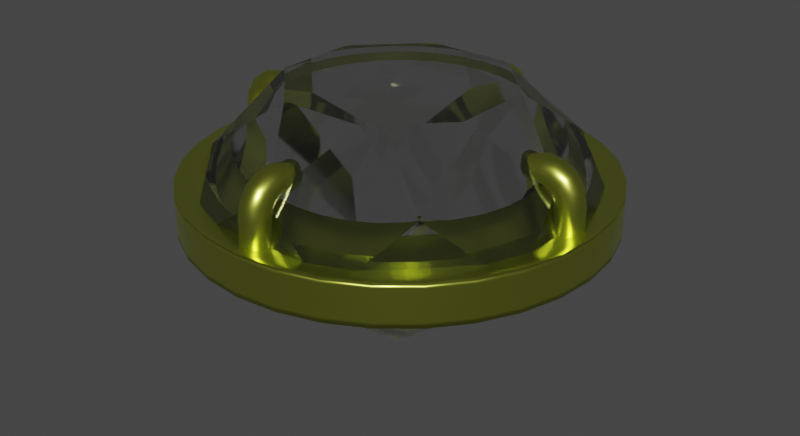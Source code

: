 # Source: artifact.blend  (saved by Blender 2.91.10; exported with 4.5.12 LTS)
import bpy
from mathutils import Matrix  # noqa: F401  (used for matrix-valued properties, if any)

bpy.ops.wm.read_factory_settings(use_empty=True)
scene = bpy.context.scene
scene.name = 'Scene'

# ---- collections
col_collection = bpy.data.collections.new('Collection'); scene.collection.children.link(col_collection)

# ---- materials (node trees are filled in below, after node groups)
mat_gold = bpy.data.materials.new('gold')
mat_gold.use_transparent_shadow = False
mat_gem = bpy.data.materials.new('gem')
mat_gem.use_transparent_shadow = False

# ---- material node trees
mat_gold.use_nodes = True; mat_gold.node_tree.nodes.clear()
_N = mat_gold.node_tree.nodes; _L = mat_gold.node_tree.links
n0 = _N.new('ShaderNodeBsdfPrincipled'); n0.name = 'Principled BSDF'; n0.location = (10, 300)
n0.distribution = 'GGX'
n0.subsurface_method = 'BURLEY'
n0.inputs[0].default_value = (0.7206, 0.8, 0.1136, 1.0)
n0.inputs[1].default_value = 1.0
n0.inputs[2].default_value = 0.2913
n0.inputs[3].default_value = 1.45
n0.inputs[27].default_value = (0.0, 0.0, 0.0, 1.0)
n0.inputs[28].default_value = 1.0
n1 = _N.new('ShaderNodeOutputMaterial'); n1.name = 'Material Output'; n1.location = (300, 300)
_L.new(n0.outputs[0], n1.inputs[0])
n1.is_active_output = True
mat_gem.use_nodes = True; mat_gem.node_tree.nodes.clear()
_N = mat_gem.node_tree.nodes; _L = mat_gem.node_tree.links
n0 = _N.new('ShaderNodeBsdfPrincipled'); n0.name = 'Principled BSDF'; n0.location = (10, 300)
n0.distribution = 'GGX'
n0.subsurface_method = 'BURLEY'
n0.inputs[2].default_value = 0.04369
n0.inputs[3].default_value = 2.0
n0.inputs[13].default_value = 1.0
n0.inputs[18].default_value = 1.0
n0.inputs[27].default_value = (0.0, 0.0, 0.0, 1.0)
n0.inputs[28].default_value = 1.0
n1 = _N.new('ShaderNodeOutputMaterial'); n1.name = 'Material Output'; n1.location = (300, 300)
_L.new(n0.outputs[0], n1.inputs[0])
n1.is_active_output = True

# ---- world
world_world = bpy.data.worlds.new('World'); scene.world = world_world
world_world.use_nodes = True; world_world.node_tree.nodes.clear()
_N = world_world.node_tree.nodes; _L = world_world.node_tree.links
n0 = _N.new('ShaderNodeOutputWorld'); n0.name = 'World Output'; n0.location = (300, 300)
n1 = _N.new('ShaderNodeBackground'); n1.name = 'Background'; n1.location = (10, 300)
n1.inputs[0].default_value = (0.05088, 0.05088, 0.05088, 1.0)
_L.new(n1.outputs[0], n0.inputs[0])
n0.is_active_output = True
world_world.color = (0.05088, 0.05088, 0.05088)
world_world.use_sun_shadow = False
world_world.sun_shadow_jitter_overblur = 0.0

# ---- meshes
me_cylinder = bpy.data.meshes.new('Cylinder')
me_cylinder.from_pydata([(3.01e-08, 0.4975, -0.7878), (3.01e-08, 0.4975, 0.7878), (0.09706, 0.488, -0.7878), (0.09706, 0.488, 0.7878), (0.1904, 0.4597, -0.7878), (0.1904, 0.4597, 0.7878), (0.2764, 0.4137, -0.7878), (0.2764, 0.4137, 0.7878), (0.3518, 0.3518, -0.7878), (0.3518, 0.3518, 0.7878), (0.4137, 0.2764, -0.7878), (0.4137, 0.2764, 0.7878), (0.4597, 0.1904, -0.7878), (0.4597, 0.1904, 0.7878), (0.488, 0.09707, -0.7878), (0.488, 0.09707, 0.7878), (0.4975, 1.923e-07, -0.7878), (0.4975, 1.923e-07, 0.7878), (0.488, -0.09706, -0.7878), (0.488, -0.09706, 0.7878), (0.4597, -0.1904, -0.7878), (0.4597, -0.1904, 0.7878), (0.4137, -0.2764, -0.7878), (0.4137, -0.2764, 0.7878), (0.3518, -0.3518, -0.7878), (0.3518, -0.3518, 0.7878), (0.2764, -0.4137, -0.7878), (0.2764, -0.4137, 0.7878), (0.1904, -0.4597, -0.7878), (0.1904, -0.4597, 0.7878), (0.09706, -0.488, -0.7878), (0.09706, -0.488, 0.7878), (-1.32e-07, -0.4975, -0.7878), (-1.32e-07, -0.4975, 0.7878), (-0.09707, -0.488, -0.7878), (-0.09707, -0.488, 0.7878), (-0.1904, -0.4597, -0.7878), (-0.1904, -0.4597, 0.7878), (-0.2764, -0.4137, -0.7878), (-0.2764, -0.4137, 0.7878), (-0.3518, -0.3518, -0.7878), (-0.3518, -0.3518, 0.7878), (-0.4137, -0.2764, -0.7878), (-0.4137, -0.2764, 0.7878), (-0.4597, -0.1904, -0.7878), (-0.4597, -0.1904, 0.7878), (-0.488, -0.09706, -0.7878), (-0.488, -0.09706, 0.7878), (-0.4975, 6.351e-07, -0.7878), (-0.4975, 6.351e-07, 0.7878), (-0.488, 0.09707, -0.7878), (-0.488, 0.09707, 0.7878), (-0.4597, 0.1904, -0.7878), (-0.4597, 0.1904, 0.7878), (-0.4137, 0.2764, -0.7878), (-0.4137, 0.2764, 0.7878), (-0.3518, 0.3518, -0.7878), (-0.3518, 0.3518, 0.7878), (-0.2764, 0.4137, -0.7878), (-0.2764, 0.4137, 0.7878), (-0.1904, 0.4597, -0.7878), (-0.1904, 0.4597, 0.7878), (-0.09706, 0.488, -0.7878), (-0.09706, 0.488, 0.7878), (0.126, -0.6335, -0.545), (0.2472, -0.5968, 0.545), (0.2472, -0.5968, -0.545), (0.3589, -0.5371, 0.545), (0.3589, -0.5371, -0.545), (0.4568, -0.4568, 0.545), (0.4568, -0.4568, -0.545), (0.5371, -0.3589, 0.545), (0.5371, -0.3589, -0.545), (0.5968, -0.2472, 0.545), (0.5968, -0.2472, -0.545), (0.6335, -0.126, 0.545), (0.6335, -0.126, -0.545), (0.646, 1.467e-07, 0.545), (0.646, 1.467e-07, -0.545), (0.6335, 0.126, 0.545), (-0.126, -0.6335, 0.545), (4.121e-08, 2.524e-07, 0.7468), (5.029e-08, 3.418e-07, 0.74), (5.355e-08, 2.543e-07, 0.7304), (3.749e-08, 2.217e-07, 0.7189), (-0.126, -0.6335, -0.545), (0.126, -0.6335, 0.545), (-2.123e-07, -0.646, -0.545), (3.196e-08, 2.887e-07, -0.7189), (4.506e-08, 2.896e-07, -0.7304), (4.934e-08, 3.343e-07, -0.74), (2.756e-08, 2.356e-07, -0.7468), (0.6335, 0.126, -0.545), (0.5968, 0.2472, 0.545), (0.5968, 0.2472, -0.545), (0.5371, 0.3589, 0.545), (0.5371, 0.3589, -0.545), (0.4568, 0.4568, 0.545), (0.4568, 0.4568, -0.545), (0.3589, 0.5371, 0.545), (0.3589, 0.5371, -0.545), (0.2472, 0.5968, 0.545), (0.2472, 0.5968, -0.545), (-1.838e-09, 0.646, 0.545), (0.126, 0.6335, 0.545), (0.126, 0.6335, -0.545), (-1.838e-09, 0.646, -0.545), (0.0, 0.0, -5.615), (0.0, 0.0, 3.633), (0.0, 0.433, -2.807), (0.3062, 0.7391, 0.0), (0.0, 0.6706, 1.816), (0.168, 0.4056, 3.633), (0.3062, 0.3062, -2.807), (0.7391, 0.3062, 0.0), (0.4742, 0.4742, 1.816), (0.4056, 0.168, 3.633), (0.433, 2.651e-17, -2.807), (0.7391, -0.3062, 0.0), (0.6706, 4.106e-17, 1.816), (0.4056, -0.168, 3.633), (0.3062, -0.3062, -2.807), (0.3062, -0.7391, 0.0), (0.4742, -0.4742, 1.816), (0.168, -0.4056, 3.633), (5.302e-17, -0.433, -2.807), (-0.3062, -0.7391, 0.0), (8.212e-17, -0.6706, 1.816), (-0.168, -0.4056, 3.633), (-0.3062, -0.3062, -2.807), (-0.7391, -0.3062, 0.0), (-0.4742, -0.4742, 1.816), (-0.4056, -0.168, 3.633), (-0.433, -7.953e-17, -2.807), (-0.7391, 0.3062, 0.0), (-0.6706, -1.232e-16, 1.816), (-0.4056, 0.168, 3.633), (-0.3062, 0.3062, -2.807), (-0.3062, 0.7391, 0.0), (-0.4742, 0.4742, 1.816), (-0.168, 0.4056, 3.633), (-2.123e-07, -0.646, 0.545), (-0.2472, -0.5968, -0.545), (-0.2472, -0.5968, 0.545), (-0.3589, -0.5371, -0.545), (-0.3589, -0.5371, 0.545), (-0.4568, -0.4568, -0.545), (-0.4568, -0.4568, 0.545), (-0.5371, -0.3589, -0.545), (-0.5371, -0.3589, 0.545), (-0.5968, -0.2472, -0.545), (-0.5968, -0.2472, 0.545), (-0.6335, -0.126, -0.545), (-0.6335, -0.126, 0.545), (-0.646, 7.216e-07, -0.545), (-0.646, 7.216e-07, 0.545), (-0.6335, 0.126, -0.545), (-0.6335, 0.126, 0.545), (-0.5968, 0.2472, -0.545), (-0.5968, 0.2472, 0.545), (-0.5371, 0.3589, -0.545), (-0.5371, 0.3589, 0.545), (-0.4568, 0.4568, -0.545), (-0.4568, 0.4568, 0.545), (-0.3589, 0.5371, -0.545), (-0.3589, 0.5371, 0.545), (-0.2472, 0.5968, -0.545), (-0.2472, 0.5968, 0.545), (-0.126, 0.6335, -0.545), (-0.126, 0.6335, 0.545), (-2.83e-07, -0.8215, 0.51), (-2.736e-07, -0.7983, 0.6736), (-2.83e-07, -0.8215, 0.6931), (-1.53e-08, 0.8215, -0.51), (-1.352e-08, 0.7983, -0.6736), (-1.537e-08, 0.8215, -0.6931), (0.1557, 0.783, -0.6736), (0.1603, 0.8057, -0.51), (0.1603, 0.8057, -0.6931), (0.1603, 0.8057, 0.51), (0.1557, 0.783, 0.6736), (0.1603, 0.8057, 0.6931), (-1.352e-08, 0.7983, 0.6736), (-1.53e-08, 0.8215, 0.51), (-1.537e-08, 0.8215, 0.6931), (0.3055, 0.7375, -0.6736), (0.3144, 0.759, -0.51), (0.3144, 0.759, -0.6931), (0.3144, 0.759, 0.51), (0.3055, 0.7375, 0.6736), (0.3144, 0.759, 0.6931), (0.4435, 0.6638, -0.6736), (0.4564, 0.683, -0.51), (0.4564, 0.683, -0.6931), (0.4564, 0.683, 0.51), (0.4435, 0.6638, 0.6736), (0.4564, 0.683, 0.6931), (0.5645, 0.5645, -0.6736), (0.5809, 0.5809, -0.51), (0.5809, 0.5809, -0.6931), (0.5809, 0.5809, 0.51), (0.5645, 0.5645, 0.6736), (0.5809, 0.5809, 0.6931), (0.6638, 0.4435, -0.6736), (0.683, 0.4564, -0.51), (0.683, 0.4564, -0.6931), (0.683, 0.4564, 0.51), (0.6638, 0.4435, 0.6736), (0.683, 0.4564, 0.6931), (0.7375, 0.3055, -0.6736), (0.759, 0.3144, -0.51), (0.759, 0.3144, -0.6931), (0.759, 0.3144, 0.51), (0.7375, 0.3055, 0.6736), (0.759, 0.3144, 0.6931), (0.783, 0.1557, -0.6736), (0.8057, 0.1603, -0.51), (0.8057, 0.1603, -0.6931), (0.8057, 0.1603, 0.51), (0.783, 0.1557, 0.6736), (0.8057, 0.1603, 0.6931), (0.7983, 1.17e-07, -0.6736), (0.8215, 1.125e-07, -0.51), (0.8215, 1.125e-07, -0.6931), (0.8215, 1.125e-07, 0.51), (0.7983, 1.17e-07, 0.6736), (0.8215, 1.125e-07, 0.6931), (0.783, -0.1557, -0.6736), (0.8057, -0.1603, -0.51), (0.8057, -0.1603, -0.6931), (0.8057, -0.1603, 0.51), (0.783, -0.1557, 0.6736), (0.8057, -0.1603, 0.6931), (0.7375, -0.3055, -0.6736), (0.759, -0.3144, -0.51), (0.759, -0.3144, -0.6931), (0.759, -0.3144, 0.51), (0.7375, -0.3055, 0.6736), (0.759, -0.3144, 0.6931), (0.6638, -0.4435, -0.6736), (0.683, -0.4564, -0.51), (0.683, -0.4564, -0.6931), (0.683, -0.4564, 0.51), (0.6638, -0.4435, 0.6736), (0.683, -0.4564, 0.6931), (0.5645, -0.5645, -0.6736), (0.5809, -0.5809, -0.51), (0.5809, -0.5809, -0.6931), (0.5809, -0.5809, 0.51), (0.5645, -0.5645, 0.6736), (0.5809, -0.5809, 0.6931), (0.4435, -0.6638, -0.6736), (0.4564, -0.683, -0.51), (0.4564, -0.683, -0.6931), (0.4564, -0.683, 0.51), (0.4435, -0.6638, 0.6736), (0.4564, -0.683, 0.6931), (0.3055, -0.7375, -0.6736), (0.3144, -0.759, -0.51), (0.3144, -0.759, -0.6931), (0.3144, -0.759, 0.51), (0.3055, -0.7375, 0.6736), (0.3144, -0.759, 0.6931), (0.1557, -0.783, -0.6736), (0.1603, -0.8057, -0.51), (0.1603, -0.8057, -0.6931), (0.1603, -0.8057, 0.51), (0.1557, -0.783, 0.6736), (0.1603, -0.8057, 0.6931), (-2.736e-07, -0.7983, -0.6736), (-2.83e-07, -0.8215, -0.51), (-2.83e-07, -0.8215, -0.6931), (-0.1557, -0.783, -0.6736), (-0.1603, -0.8057, -0.51), (-0.1603, -0.8057, -0.6931), (-0.1603, -0.8057, 0.51), (-0.1557, -0.783, 0.6736), (-0.1603, -0.8057, 0.6931), (-0.3055, -0.7375, -0.6736), (-0.3144, -0.759, -0.51), (-0.3144, -0.759, -0.6931), (-0.3144, -0.759, 0.51), (-0.3055, -0.7375, 0.6736), (-0.3144, -0.759, 0.6931), (-0.4435, -0.6638, -0.6736), (-0.4564, -0.683, -0.51), (-0.4564, -0.683, -0.6931), (-0.4564, -0.683, 0.51), (-0.4435, -0.6638, 0.6736), (-0.4564, -0.683, 0.6931), (-0.5645, -0.5645, -0.6736), (-0.5809, -0.5809, -0.51), (-0.5809, -0.5809, -0.6931), (-0.5809, -0.5809, 0.51), (-0.5645, -0.5645, 0.6736), (-0.5809, -0.5809, 0.6931), (-0.6638, -0.4435, -0.6736), (-0.683, -0.4564, -0.51), (-0.683, -0.4564, -0.6931), (-0.683, -0.4564, 0.51), (-0.6638, -0.4435, 0.6736), (-0.683, -0.4564, 0.6931), (-0.7375, -0.3055, -0.6736), (-0.759, -0.3144, -0.51), (-0.759, -0.3144, -0.6931), (-0.759, -0.3144, 0.51), (-0.7375, -0.3055, 0.6736), (-0.759, -0.3144, 0.6931), (-0.783, -0.1557, -0.6736), (-0.8057, -0.1603, -0.51), (-0.8057, -0.1603, -0.6931), (-0.8057, -0.1603, 0.51), (-0.783, -0.1557, 0.6736), (-0.8057, -0.1603, 0.6931), (-0.7983, 8.276e-07, -0.6736), (-0.8215, 8.437e-07, -0.51), (-0.8215, 8.435e-07, -0.6931), (-0.8215, 8.437e-07, 0.51), (-0.7983, 8.276e-07, 0.6736), (-0.8215, 8.435e-07, 0.6931), (-0.783, 0.1557, -0.6736), (-0.8057, 0.1603, -0.51), (-0.8057, 0.1603, -0.6931), (-0.8057, 0.1603, 0.51), (-0.783, 0.1557, 0.6736), (-0.8057, 0.1603, 0.6931), (-0.7375, 0.3055, -0.6736), (-0.759, 0.3144, -0.51), (-0.759, 0.3144, -0.6931), (-0.759, 0.3144, 0.51), (-0.7375, 0.3055, 0.6736), (-0.759, 0.3144, 0.6931), (-0.6638, 0.4435, -0.6736), (-0.683, 0.4564, -0.51), (-0.683, 0.4564, -0.6931), (-0.683, 0.4564, 0.51), (-0.6638, 0.4435, 0.6736), (-0.683, 0.4564, 0.6931), (-0.5645, 0.5645, -0.6736), (-0.5809, 0.5809, -0.51), (-0.5809, 0.5809, -0.6931), (-0.5809, 0.5809, 0.51), (-0.5645, 0.5645, 0.6736), (-0.5809, 0.5809, 0.6931), (-0.4435, 0.6638, -0.6736), (-0.4564, 0.683, -0.51), (-0.4564, 0.683, -0.6931), (-0.4564, 0.683, 0.51), (-0.4435, 0.6638, 0.6736), (-0.4564, 0.683, 0.6931), (-0.3055, 0.7375, -0.6736), (-0.3144, 0.759, -0.51), (-0.3144, 0.759, -0.6931), (-0.3144, 0.759, 0.51), (-0.3055, 0.7375, 0.6736), (-0.3144, 0.759, 0.6931), (-0.1557, 0.783, -0.6736), (-0.1603, 0.8057, -0.51), (-0.1603, 0.8057, -0.6931), (-0.1603, 0.8057, 0.51), (-0.1557, 0.783, 0.6736), (-0.1603, 0.8057, 0.6931), (1.311e-07, 0.6664, 1.439), (1.311e-07, 0.6664, 0.1373), (-0.02134, 0.6706, 1.439), (-0.02134, 0.6706, 0.1373), (-0.03944, 0.6827, 1.439), (-0.03944, 0.6827, 0.1373), (-0.05153, 0.7008, 1.439), (-0.05153, 0.7008, 0.1373), (-0.05577, 0.7221, 1.439), (-0.05577, 0.7221, 0.1373), (-0.05153, 0.7435, 1.439), (-0.05153, 0.7435, 0.1373), (-0.03944, 0.7616, 1.439), (-0.03944, 0.7616, 0.1373), (-0.02134, 0.7737, 1.439), (-0.02134, 0.7737, 0.1373), (1.227e-07, 0.7779, 1.439), (1.227e-07, 0.7779, 0.1373), (0.02134, 0.7737, 1.439), (0.02134, 0.7737, 0.1373), (0.03944, 0.7616, 1.439), (0.03944, 0.7616, 0.1373), (0.05153, 0.7435, 1.439), (0.05153, 0.7435, 0.1373), (0.05577, 0.7221, 1.439), (0.05577, 0.7221, 0.1373), (0.05153, 0.7008, 1.439), (0.05153, 0.7008, 0.1373), (0.03944, 0.6827, 1.439), (0.03944, 0.6827, 0.1373), (0.02134, 0.6706, 1.439), (0.02134, 0.6706, 0.1373), (1.311e-07, 0.6631, 1.576), (-0.02134, 0.667, 1.59), (-0.03944, 0.6781, 1.63), (-0.05153, 0.6948, 1.689), (-0.05577, 0.7145, 1.759), (-0.05153, 0.7342, 1.829), (-0.03944, 0.7508, 1.889), (-0.02134, 0.762, 1.928), (1.227e-07, 0.7659, 1.942), (0.02134, 0.762, 1.928), (0.03944, 0.7508, 1.889), (0.05153, 0.7342, 1.829), (0.05577, 0.7145, 1.759), (0.05153, 0.6948, 1.689), (0.03944, 0.6781, 1.63), (0.02134, 0.667, 1.59), (1.311e-07, 0.6538, 1.692), (-0.02134, 0.6567, 1.718), (-0.03944, 0.6652, 1.791), (-0.05153, 0.6778, 1.9), (-0.05577, 0.6928, 2.029), (-0.05153, 0.7077, 2.159), (-0.03944, 0.7203, 2.268), (-0.02134, 0.7288, 2.341), (1.227e-07, 0.7317, 2.367), (0.02134, 0.7288, 2.341), (0.03944, 0.7203, 2.268), (0.05153, 0.7077, 2.159), (0.05577, 0.6928, 2.029), (0.05153, 0.6778, 1.9), (0.03944, 0.6652, 1.791), (0.02134, 0.6567, 1.718), (1.311e-07, 0.6399, 1.768), (-0.02134, 0.6414, 1.801), (-0.03944, 0.6459, 1.897), (-0.05153, 0.6525, 2.039), (-0.05577, 0.6603, 2.207), (-0.05153, 0.6682, 2.375), (-0.03944, 0.6748, 2.518), (-0.02134, 0.6792, 2.613), (1.227e-07, 0.6808, 2.646), (0.02134, 0.6792, 2.613), (0.03944, 0.6748, 2.518), (0.05153, 0.6682, 2.375), (0.05577, 0.6603, 2.207), (0.05153, 0.6525, 2.039), (0.03944, 0.6459, 1.897), (0.02134, 0.6414, 1.801), (1.311e-07, 0.6236, 1.792), (-0.02134, 0.6235, 1.828), (-0.03944, 0.6232, 1.931), (-0.05153, 0.6228, 2.084), (-0.05577, 0.6223, 2.264), (-0.05153, 0.6218, 2.445), (-0.03944, 0.6214, 2.598), (-0.02134, 0.6211, 2.7), (1.227e-07, 0.621, 2.736), (0.02134, 0.6211, 2.7), (0.03944, 0.6214, 2.598), (0.05153, 0.6218, 2.445), (0.05577, 0.6223, 2.264), (0.05153, 0.6228, 2.084), (0.03944, 0.6232, 1.931), (0.02134, 0.6235, 1.828), (1.302e-07, 0.5749, 1.647), (-0.02134, 0.5732, 1.68), (-0.03944, 0.5682, 1.773), (-0.05153, 0.5608, 1.913), (-0.05577, 0.5521, 2.078), (-0.05153, 0.5434, 2.242), (-0.03944, 0.536, 2.382), (-0.02134, 0.531, 2.476), (1.217e-07, 0.5293, 2.508), (0.02134, 0.531, 2.476), (0.03944, 0.536, 2.382), (0.05153, 0.5434, 2.242), (0.05577, 0.5521, 2.078), (0.05153, 0.5608, 1.913), (0.03944, 0.5682, 1.773), (0.02134, 0.5732, 1.68), (-0.6664, 1.192e-07, 1.439), (-0.6664, 1.192e-07, 0.1373), (-0.6706, -0.02134, 1.439), (-0.6706, -0.02134, 0.1373), (-0.6827, -0.03944, 1.439), (-0.6827, -0.03944, 0.1373), (-0.7008, -0.05153, 1.439), (-0.7008, -0.05153, 0.1373), (-0.7221, -0.05577, 1.439), (-0.7221, -0.05577, 0.1373), (-0.7435, -0.05153, 1.439), (-0.7435, -0.05153, 0.1373), (-0.7616, -0.03944, 1.439), (-0.7616, -0.03944, 0.1373), (-0.7737, -0.02134, 1.439), (-0.7737, -0.02134, 0.1373), (-0.7779, 5.96e-08, 1.439), (-0.7779, 5.96e-08, 0.1373), (-0.7737, 0.02134, 1.439), (-0.7737, 0.02134, 0.1373), (-0.7616, 0.03944, 1.439), (-0.7616, 0.03944, 0.1373), (-0.7435, 0.05153, 1.439), (-0.7435, 0.05153, 0.1373), (-0.7221, 0.05577, 1.439), (-0.7221, 0.05577, 0.1373), (-0.7008, 0.05153, 1.439), (-0.7008, 0.05153, 0.1373), (-0.6827, 0.03944, 1.439), (-0.6827, 0.03944, 0.1373), (-0.6706, 0.02134, 1.439), (-0.6706, 0.02134, 0.1373), (-0.6631, 1.192e-07, 1.576), (-0.667, -0.02134, 1.59), (-0.6781, -0.03944, 1.63), (-0.6948, -0.05153, 1.689), (-0.7145, -0.05577, 1.759), (-0.7342, -0.05153, 1.829), (-0.7508, -0.03944, 1.889), (-0.762, -0.02134, 1.928), (-0.7659, 5.96e-08, 1.942), (-0.762, 0.02134, 1.928), (-0.7508, 0.03944, 1.889), (-0.7342, 0.05153, 1.829), (-0.7145, 0.05577, 1.759), (-0.6948, 0.05153, 1.689), (-0.6781, 0.03944, 1.63), (-0.667, 0.02134, 1.59), (-0.6538, 1.192e-07, 1.692), (-0.6567, -0.02134, 1.718), (-0.6652, -0.03944, 1.791), (-0.6778, -0.05153, 1.9), (-0.6928, -0.05577, 2.029), (-0.7077, -0.05153, 2.159), (-0.7203, -0.03944, 2.268), (-0.7288, -0.02134, 2.341), (-0.7317, 1.192e-07, 2.367), (-0.7288, 0.02134, 2.341), (-0.7203, 0.03944, 2.268), (-0.7077, 0.05153, 2.159), (-0.6928, 0.05577, 2.029), (-0.6778, 0.05153, 1.9), (-0.6652, 0.03944, 1.791), (-0.6567, 0.02134, 1.718), (-0.6399, 1.192e-07, 1.768), (-0.6414, -0.02134, 1.801), (-0.6459, -0.03944, 1.897), (-0.6525, -0.05153, 2.039), (-0.6603, -0.05577, 2.207), (-0.6682, -0.05153, 2.375), (-0.6748, -0.03944, 2.518), (-0.6792, -0.02134, 2.613), (-0.6808, 1.192e-07, 2.646), (-0.6792, 0.02134, 2.613), (-0.6748, 0.03944, 2.518), (-0.6682, 0.05153, 2.375), (-0.6603, 0.05577, 2.207), (-0.6525, 0.05153, 2.039), (-0.6459, 0.03944, 1.897), (-0.6414, 0.02134, 1.801), (-0.6236, 1.192e-07, 1.792), (-0.6235, -0.02134, 1.828), (-0.6232, -0.03944, 1.931), (-0.6228, -0.05153, 2.084), (-0.6223, -0.05577, 2.264), (-0.6218, -0.05153, 2.445), (-0.6214, -0.03944, 2.598), (-0.6211, -0.02134, 2.7), (-0.621, 1.192e-07, 2.736), (-0.6211, 0.02134, 2.7), (-0.6214, 0.03944, 2.598), (-0.6218, 0.05153, 2.445), (-0.6223, 0.05577, 2.264), (-0.6228, 0.05153, 2.084), (-0.6232, 0.03944, 1.931), (-0.6235, 0.02134, 1.828), (-0.5749, 1.192e-07, 1.647), (-0.5732, -0.02134, 1.68), (-0.5682, -0.03944, 1.773), (-0.5608, -0.05153, 1.913), (-0.5521, -0.05577, 2.078), (-0.5434, -0.05153, 2.242), (-0.536, -0.03944, 2.382), (-0.531, -0.02134, 2.476), (-0.5293, 1.192e-07, 2.508), (-0.531, 0.02134, 2.476), (-0.536, 0.03944, 2.382), (-0.5434, 0.05153, 2.242), (-0.5521, 0.05577, 2.078), (-0.5608, 0.05153, 1.913), (-0.5682, 0.03944, 1.773), (-0.5732, 0.02134, 1.68), (-1.192e-07, -0.6664, 1.439), (-1.192e-07, -0.6664, 0.1373), (0.02134, -0.6706, 1.439), (0.02134, -0.6706, 0.1373), (0.03944, -0.6827, 1.439), (0.03944, -0.6827, 0.1373), (0.05153, -0.7008, 1.439), (0.05153, -0.7008, 0.1373), (0.05577, -0.7221, 1.439), (0.05577, -0.7221, 0.1373), (0.05153, -0.7435, 1.439), (0.05153, -0.7435, 0.1373), (0.03944, -0.7616, 1.439), (0.03944, -0.7616, 0.1373), (0.02134, -0.7737, 1.439), (0.02134, -0.7737, 0.1373), (0.0, -0.7779, 1.439), (0.0, -0.7779, 0.1373), (-0.02134, -0.7737, 1.439), (-0.02134, -0.7737, 0.1373), (-0.03944, -0.7616, 1.439), (-0.03944, -0.7616, 0.1373), (-0.05153, -0.7435, 1.439), (-0.05153, -0.7435, 0.1373), (-0.05577, -0.7221, 1.439), (-0.05577, -0.7221, 0.1373), (-0.05153, -0.7008, 1.439), (-0.05153, -0.7008, 0.1373), (-0.03944, -0.6827, 1.439), (-0.03944, -0.6827, 0.1373), (-0.02134, -0.6706, 1.439), (-0.02134, -0.6706, 0.1373), (-1.192e-07, -0.6631, 1.576), (0.02134, -0.667, 1.59), (0.03944, -0.6781, 1.63), (0.05153, -0.6948, 1.689), (0.05577, -0.7145, 1.759), (0.05153, -0.7342, 1.829), (0.03944, -0.7508, 1.889), (0.02134, -0.762, 1.928), (0.0, -0.7659, 1.942), (-0.02134, -0.762, 1.928), (-0.03944, -0.7508, 1.889), (-0.05153, -0.7342, 1.829), (-0.05577, -0.7145, 1.759), (-0.05153, -0.6948, 1.689), (-0.03944, -0.6781, 1.63), (-0.02134, -0.667, 1.59), (-1.192e-07, -0.6538, 1.692), (0.02134, -0.6567, 1.718), (0.03944, -0.6652, 1.791), (0.05153, -0.6778, 1.9), (0.05577, -0.6928, 2.029), (0.05153, -0.7077, 2.159), (0.03944, -0.7203, 2.268), (0.02134, -0.7288, 2.341), (-5.96e-08, -0.7317, 2.367), (-0.02134, -0.7288, 2.341), (-0.03944, -0.7203, 2.268), (-0.05153, -0.7077, 2.159), (-0.05577, -0.6928, 2.029), (-0.05153, -0.6778, 1.9), (-0.03944, -0.6652, 1.791), (-0.02134, -0.6567, 1.718), (-1.192e-07, -0.6399, 1.768), (0.02134, -0.6414, 1.801), (0.03944, -0.6459, 1.897), (0.05153, -0.6525, 2.039), (0.05577, -0.6603, 2.207), (0.05153, -0.6682, 2.375), (0.03944, -0.6748, 2.518), (0.02134, -0.6792, 2.613), (-1.192e-07, -0.6808, 2.646), (-0.02134, -0.6792, 2.613), (-0.03944, -0.6748, 2.518), (-0.05153, -0.6682, 2.375), (-0.05577, -0.6603, 2.207), (-0.05153, -0.6525, 2.039), (-0.03944, -0.6459, 1.897), (-0.02134, -0.6414, 1.801), (-1.192e-07, -0.6236, 1.792), (0.02134, -0.6235, 1.828), (0.03944, -0.6232, 1.931), (0.05153, -0.6228, 2.084), (0.05577, -0.6223, 2.264), (0.05153, -0.6218, 2.445), (0.03944, -0.6214, 2.598), (0.02134, -0.6211, 2.7), (-1.192e-07, -0.621, 2.736), (-0.02134, -0.6211, 2.7), (-0.03944, -0.6214, 2.598), (-0.05153, -0.6218, 2.445), (-0.05577, -0.6223, 2.264), (-0.05153, -0.6228, 2.084), (-0.03944, -0.6232, 1.931), (-0.02134, -0.6235, 1.828), (-1.192e-07, -0.5749, 1.647), (0.02134, -0.5732, 1.68), (0.03944, -0.5682, 1.773), (0.05153, -0.5608, 1.913), (0.05577, -0.5521, 2.078), (0.05153, -0.5434, 2.242), (0.03944, -0.536, 2.382), (0.02134, -0.531, 2.476), (-1.192e-07, -0.5293, 2.508), (-0.02134, -0.531, 2.476), (-0.03944, -0.536, 2.382), (-0.05153, -0.5434, 2.242), (-0.05577, -0.5521, 2.078), (-0.05153, -0.5608, 1.913), (-0.03944, -0.5682, 1.773), (-0.02134, -0.5732, 1.68), (0.6664, -1.192e-07, 1.439), (0.6664, -1.192e-07, 0.1373), (0.6706, 0.02134, 1.439), (0.6706, 0.02134, 0.1373), (0.6827, 0.03944, 1.439), (0.6827, 0.03944, 0.1373), (0.7008, 0.05153, 1.439), (0.7008, 0.05153, 0.1373), (0.7221, 0.05577, 1.439), (0.7221, 0.05577, 0.1373), (0.7435, 0.05153, 1.439), (0.7435, 0.05153, 0.1373), (0.7616, 0.03944, 1.439), (0.7616, 0.03944, 0.1373), (0.7737, 0.02134, 1.439), (0.7737, 0.02134, 0.1373), (0.7779, 5.96e-08, 1.439), (0.7779, 5.96e-08, 0.1373), (0.7737, -0.02134, 1.439), (0.7737, -0.02134, 0.1373), (0.7616, -0.03944, 1.439), (0.7616, -0.03944, 0.1373), (0.7435, -0.05153, 1.439), (0.7435, -0.05153, 0.1373), (0.7221, -0.05577, 1.439), (0.7221, -0.05577, 0.1373), (0.7008, -0.05153, 1.439), (0.7008, -0.05153, 0.1373), (0.6827, -0.03944, 1.439), (0.6827, -0.03944, 0.1373), (0.6706, -0.02134, 1.439), (0.6706, -0.02134, 0.1373), (0.6631, -1.192e-07, 1.576), (0.667, 0.02134, 1.59), (0.6781, 0.03944, 1.63), (0.6948, 0.05153, 1.689), (0.7145, 0.05577, 1.759), (0.7342, 0.05153, 1.829), (0.7508, 0.03944, 1.889), (0.762, 0.02134, 1.928), (0.7659, 5.96e-08, 1.942), (0.762, -0.02134, 1.928), (0.7508, -0.03944, 1.889), (0.7342, -0.05153, 1.829), (0.7145, -0.05577, 1.759), (0.6948, -0.05153, 1.689), (0.6781, -0.03944, 1.63), (0.667, -0.02134, 1.59), (0.6538, -1.192e-07, 1.692), (0.6567, 0.02134, 1.718), (0.6652, 0.03944, 1.791), (0.6778, 0.05153, 1.9), (0.6928, 0.05577, 2.029), (0.7077, 0.05153, 2.159), (0.7203, 0.03944, 2.268), (0.7288, 0.02134, 2.341), (0.7317, 0.0, 2.367), (0.7288, -0.02134, 2.341), (0.7203, -0.03944, 2.268), (0.7077, -0.05153, 2.159), (0.6928, -0.05577, 2.029), (0.6778, -0.05153, 1.9), (0.6652, -0.03944, 1.791), (0.6567, -0.02134, 1.718), (0.6399, -1.192e-07, 1.768), (0.6414, 0.02134, 1.801), (0.6459, 0.03944, 1.897), (0.6525, 0.05153, 2.039), (0.6603, 0.05577, 2.207), (0.6682, 0.05153, 2.375), (0.6748, 0.03944, 2.518), (0.6792, 0.02134, 2.613), (0.6808, -1.192e-07, 2.646), (0.6792, -0.02134, 2.613), (0.6748, -0.03944, 2.518), (0.6682, -0.05153, 2.375), (0.6603, -0.05577, 2.207), (0.6525, -0.05153, 2.039), (0.6459, -0.03944, 1.897), (0.6414, -0.02134, 1.801), (0.6236, -1.192e-07, 1.792), (0.6235, 0.02134, 1.828), (0.6232, 0.03944, 1.931), (0.6228, 0.05153, 2.084), (0.6223, 0.05577, 2.264), (0.6218, 0.05153, 2.445), (0.6214, 0.03944, 2.598), (0.6211, 0.02134, 2.7), (0.621, -1.192e-07, 2.736), (0.6211, -0.02134, 2.7), (0.6214, -0.03944, 2.598), (0.6218, -0.05153, 2.445), (0.6223, -0.05577, 2.264), (0.6228, -0.05153, 2.084), (0.6232, -0.03944, 1.931), (0.6235, -0.02134, 1.828), (0.5749, -1.192e-07, 1.647), (0.5732, 0.02134, 1.68), (0.5682, 0.03944, 1.773), (0.5608, 0.05153, 1.913), (0.5521, 0.05577, 2.078), (0.5434, 0.05153, 2.242), (0.536, 0.03944, 2.382), (0.531, 0.02134, 2.476), (0.5293, -1.192e-07, 2.508), (0.531, -0.02134, 2.476), (0.536, -0.03944, 2.382), (0.5434, -0.05153, 2.242), (0.5521, -0.05577, 2.078), (0.5608, -0.05153, 1.913), (0.5682, -0.03944, 1.773), (0.5732, -0.02134, 1.68)], [(83, 84), (82, 83), (81, 82), (88, 89), (89, 90), (90, 91)], [(0, 1, 3, 2), (2, 3, 5, 4), (4, 5, 7, 6), (6, 7, 9, 8), (8, 9, 11, 10), (10, 11, 13, 12), (12, 13, 15, 14), (14, 15, 17, 16), (16, 17, 19, 18), (18, 19, 21, 20), (20, 21, 23, 22), (22, 23, 25, 24), (24, 25, 27, 26), (26, 27, 29, 28), (28, 29, 31, 30), (30, 31, 33, 32), (32, 33, 35, 34), (34, 35, 37, 36), (36, 37, 39, 38), (38, 39, 41, 40), (40, 41, 43, 42), (42, 43, 45, 44), (44, 45, 47, 46), (46, 47, 49, 48), (48, 49, 51, 50), (50, 51, 53, 52), (52, 53, 55, 54), (54, 55, 57, 56), (56, 57, 59, 58), (58, 59, 61, 60), (146, 148, 149, 147), (60, 61, 63, 62), (62, 63, 1, 0), (185, 102, 105, 176), (164, 166, 167, 165), (100, 98, 97, 99), (70, 68, 67, 69), (148, 150, 151, 149), (166, 168, 169, 167), (98, 96, 95, 97), (68, 66, 65, 67), (150, 152, 153, 151), (96, 94, 93, 95), (66, 64, 86, 65), (105, 102, 101, 104), (152, 154, 155, 153), (102, 100, 99, 101), (94, 92, 79, 93), (64, 87, 141, 86), (154, 156, 157, 155), (92, 78, 77, 79), (87, 85, 80, 141), (156, 158, 159, 157), (78, 76, 75, 77), (85, 142, 143, 80), (158, 160, 161, 159), (76, 74, 73, 75), (106, 105, 104, 103), (142, 144, 145, 143), (160, 162, 163, 161), (74, 72, 71, 73), (144, 146, 147, 145), (162, 164, 165, 163), (72, 70, 69, 71), (243, 71, 69, 249), (294, 147, 149, 300), (348, 165, 167, 354), (195, 99, 97, 201), (249, 69, 67, 255), (300, 149, 151, 306), (354, 167, 169, 360), (201, 97, 95, 207), (255, 67, 65, 261), (306, 151, 153, 312), (207, 95, 93, 213), (261, 65, 86, 267), (182, 103, 104, 180), (312, 153, 155, 318), (189, 101, 99, 195), (213, 93, 79, 219), (171, 141, 80, 276), (318, 155, 157, 324), (219, 79, 77, 225), (176, 105, 106, 174), (324, 157, 159, 330), (225, 77, 75, 231), (276, 80, 143, 282), (330, 159, 161, 336), (231, 75, 73, 237), (174, 106, 168, 356), (282, 143, 145, 288), (336, 161, 163, 342), (237, 73, 71, 243), (288, 145, 147, 294), (342, 163, 165, 348), (332, 160, 158, 326), (345, 347, 353, 351), (285, 287, 293, 291), (314, 154, 152, 308), (269, 87, 64, 263), (233, 74, 76, 227), (360, 169, 103, 182), (228, 230, 236, 234), (272, 85, 87, 269), (356, 168, 166, 350), (186, 188, 194, 192), (309, 311, 317, 315), (327, 329, 335, 333), (270, 170, 275, 273), (296, 148, 146, 290), (239, 72, 74, 233), (197, 98, 100, 191), (234, 236, 242, 240), (264, 266, 170, 270), (351, 353, 359, 357), (192, 194, 200, 198), (320, 156, 154, 314), (338, 162, 160, 332), (273, 275, 281, 279), (291, 293, 299, 297), (245, 70, 72, 239), (203, 96, 98, 197), (240, 242, 248, 246), (198, 200, 206, 204), (333, 335, 341, 339), (258, 260, 266, 264), (227, 76, 78, 221), (177, 179, 188, 186), (222, 224, 230, 228), (315, 317, 323, 321), (302, 150, 148, 296), (284, 144, 142, 278), (209, 94, 96, 203), (251, 68, 70, 245), (204, 206, 212, 210), (246, 248, 254, 252), (344, 164, 162, 338), (357, 359, 183, 173), (297, 299, 305, 303), (326, 158, 156, 320), (215, 92, 94, 209), (279, 281, 287, 285), (278, 142, 85, 272), (257, 66, 68, 251), (210, 212, 218, 216), (191, 100, 102, 185), (339, 341, 347, 345), (252, 254, 260, 258), (308, 152, 150, 302), (173, 183, 179, 177), (221, 78, 92, 215), (321, 323, 329, 327), (216, 218, 224, 222), (290, 146, 144, 284), (350, 166, 164, 344), (263, 64, 66, 257), (303, 305, 311, 309), (180, 104, 101, 189), (168, 106, 103, 169), (113, 107, 109, 110), (113, 110, 114), (114, 110, 115), (115, 110, 111, 112), (115, 112, 116), (117, 107, 113, 114), (117, 114, 118), (118, 114, 119), (119, 114, 115, 116), (119, 116, 120), (121, 107, 117, 118), (121, 118, 122), (122, 118, 123), (123, 118, 119, 120), (123, 120, 124), (125, 107, 121, 122), (125, 122, 126), (126, 122, 127), (127, 122, 123, 124), (127, 124, 128), (129, 107, 125, 126), (129, 126, 130), (130, 126, 131), (131, 126, 127, 128), (131, 128, 132), (133, 107, 129, 130), (133, 130, 134), (134, 130, 135), (135, 130, 131, 132), (135, 132, 136), (137, 107, 133, 134), (137, 134, 138), (138, 134, 139), (139, 134, 135, 136), (139, 136, 140), (109, 107, 137, 138), (109, 138, 110), (110, 138, 111), (111, 138, 139, 140), (111, 140, 112), (112, 140, 108), (108, 116, 112), (108, 120, 116), (108, 124, 120), (108, 128, 124), (108, 132, 128), (108, 136, 132), (108, 140, 136), (174, 175, 178, 176), (175, 173, 177, 178), (180, 181, 184, 182), (181, 179, 183, 184), (176, 178, 187, 185), (178, 177, 186, 187), (189, 190, 181, 180), (190, 188, 179, 181), (185, 187, 193, 191), (187, 186, 192, 193), (195, 196, 190, 189), (196, 194, 188, 190), (191, 193, 199, 197), (193, 192, 198, 199), (201, 202, 196, 195), (202, 200, 194, 196), (197, 199, 205, 203), (199, 198, 204, 205), (207, 208, 202, 201), (208, 206, 200, 202), (203, 205, 211, 209), (205, 204, 210, 211), (213, 214, 208, 207), (214, 212, 206, 208), (209, 211, 217, 215), (211, 210, 216, 217), (219, 220, 214, 213), (220, 218, 212, 214), (215, 217, 223, 221), (217, 216, 222, 223), (225, 226, 220, 219), (226, 224, 218, 220), (221, 223, 229, 227), (223, 222, 228, 229), (231, 232, 226, 225), (232, 230, 224, 226), (227, 229, 235, 233), (229, 228, 234, 235), (237, 238, 232, 231), (238, 236, 230, 232), (233, 235, 241, 239), (235, 234, 240, 241), (243, 244, 238, 237), (244, 242, 236, 238), (239, 241, 247, 245), (241, 240, 246, 247), (249, 250, 244, 243), (250, 248, 242, 244), (245, 247, 253, 251), (247, 246, 252, 253), (255, 256, 250, 249), (256, 254, 248, 250), (251, 253, 259, 257), (253, 252, 258, 259), (261, 262, 256, 255), (262, 260, 254, 256), (257, 259, 265, 263), (259, 258, 264, 265), (267, 268, 262, 261), (268, 266, 260, 262), (263, 265, 271, 269), (265, 264, 270, 271), (171, 172, 268, 267), (172, 170, 266, 268), (269, 271, 274, 272), (271, 270, 273, 274), (276, 277, 172, 171), (277, 275, 170, 172), (272, 274, 280, 278), (274, 273, 279, 280), (282, 283, 277, 276), (283, 281, 275, 277), (278, 280, 286, 284), (280, 279, 285, 286), (288, 289, 283, 282), (289, 287, 281, 283), (284, 286, 292, 290), (286, 285, 291, 292), (294, 295, 289, 288), (295, 293, 287, 289), (290, 292, 298, 296), (292, 291, 297, 298), (300, 301, 295, 294), (301, 299, 293, 295), (296, 298, 304, 302), (298, 297, 303, 304), (306, 307, 301, 300), (307, 305, 299, 301), (302, 304, 310, 308), (304, 303, 309, 310), (312, 313, 307, 306), (313, 311, 305, 307), (308, 310, 316, 314), (310, 309, 315, 316), (318, 319, 313, 312), (319, 317, 311, 313), (314, 316, 322, 320), (316, 315, 321, 322), (324, 325, 319, 318), (325, 323, 317, 319), (320, 322, 328, 326), (322, 321, 327, 328), (330, 331, 325, 324), (331, 329, 323, 325), (326, 328, 334, 332), (328, 327, 333, 334), (336, 337, 331, 330), (337, 335, 329, 331), (332, 334, 340, 338), (334, 333, 339, 340), (342, 343, 337, 336), (343, 341, 335, 337), (338, 340, 346, 344), (340, 339, 345, 346), (348, 349, 343, 342), (349, 347, 341, 343), (344, 346, 352, 350), (346, 345, 351, 352), (354, 355, 349, 348), (355, 353, 347, 349), (350, 352, 358, 356), (352, 351, 357, 358), (360, 361, 355, 354), (361, 359, 353, 355), (356, 358, 175, 174), (358, 357, 173, 175), (182, 184, 361, 360), (184, 183, 359, 361), (267, 86, 141, 171), (362, 364, 365, 363), (364, 366, 367, 365), (366, 368, 369, 367), (368, 370, 371, 369), (370, 372, 373, 371), (372, 374, 375, 373), (374, 376, 377, 375), (376, 378, 379, 377), (378, 380, 381, 379), (380, 382, 383, 381), (382, 384, 385, 383), (384, 386, 387, 385), (386, 388, 389, 387), (388, 390, 391, 389), (390, 392, 393, 391), (392, 362, 363, 393), (370, 398, 399, 372), (395, 411, 412, 396), (380, 403, 404, 382), (390, 408, 409, 392), (366, 396, 397, 368), (376, 401, 402, 378), (362, 394, 395, 364), (386, 406, 407, 388), (372, 399, 400, 374), (382, 404, 405, 384), (392, 409, 394, 362), (368, 397, 398, 370), (378, 402, 403, 380), (388, 407, 408, 390), (364, 395, 396, 366), (374, 400, 401, 376), (384, 405, 406, 386), (416, 432, 433, 417), (403, 419, 420, 404), (396, 412, 413, 397), (404, 420, 421, 405), (397, 413, 414, 398), (405, 421, 422, 406), (398, 414, 415, 399), (406, 422, 423, 407), (399, 415, 416, 400), (407, 423, 424, 408), (400, 416, 417, 401), (408, 424, 425, 409), (401, 417, 418, 402), (394, 410, 411, 395), (409, 425, 410, 394), (402, 418, 419, 403), (437, 453, 454, 438), (424, 440, 441, 425), (417, 433, 434, 418), (410, 426, 427, 411), (425, 441, 426, 410), (418, 434, 435, 419), (411, 427, 428, 412), (419, 435, 436, 420), (412, 428, 429, 413), (420, 436, 437, 421), (413, 429, 430, 414), (421, 437, 438, 422), (414, 430, 431, 415), (422, 438, 439, 423), (415, 431, 432, 416), (423, 439, 440, 424), (451, 467, 468, 452), (430, 446, 447, 431), (438, 454, 455, 439), (431, 447, 448, 432), (439, 455, 456, 440), (432, 448, 449, 433), (440, 456, 457, 441), (433, 449, 450, 434), (426, 442, 443, 427), (441, 457, 442, 426), (434, 450, 451, 435), (427, 443, 444, 428), (435, 451, 452, 436), (428, 444, 445, 429), (436, 452, 453, 437), (429, 445, 446, 430), (444, 460, 461, 445), (452, 468, 469, 453), (445, 461, 462, 446), (453, 469, 470, 454), (446, 462, 463, 447), (454, 470, 471, 455), (447, 463, 464, 448), (455, 471, 472, 456), (448, 464, 465, 449), (456, 472, 473, 457), (449, 465, 466, 450), (442, 458, 459, 443), (457, 473, 458, 442), (450, 466, 467, 451), (443, 459, 460, 444), (474, 476, 477, 475), (476, 478, 479, 477), (478, 480, 481, 479), (480, 482, 483, 481), (482, 484, 485, 483), (484, 486, 487, 485), (486, 488, 489, 487), (488, 490, 491, 489), (490, 492, 493, 491), (492, 494, 495, 493), (494, 496, 497, 495), (496, 498, 499, 497), (498, 500, 501, 499), (500, 502, 503, 501), (502, 504, 505, 503), (504, 474, 475, 505), (482, 510, 511, 484), (507, 523, 524, 508), (492, 515, 516, 494), (502, 520, 521, 504), (478, 508, 509, 480), (488, 513, 514, 490), (474, 506, 507, 476), (498, 518, 519, 500), (484, 511, 512, 486), (494, 516, 517, 496), (504, 521, 506, 474), (480, 509, 510, 482), (490, 514, 515, 492), (500, 519, 520, 502), (476, 507, 508, 478), (486, 512, 513, 488), (496, 517, 518, 498), (528, 544, 545, 529), (515, 531, 532, 516), (508, 524, 525, 509), (516, 532, 533, 517), (509, 525, 526, 510), (517, 533, 534, 518), (510, 526, 527, 511), (518, 534, 535, 519), (511, 527, 528, 512), (519, 535, 536, 520), (512, 528, 529, 513), (520, 536, 537, 521), (513, 529, 530, 514), (506, 522, 523, 507), (521, 537, 522, 506), (514, 530, 531, 515), (549, 565, 566, 550), (536, 552, 553, 537), (529, 545, 546, 530), (522, 538, 539, 523), (537, 553, 538, 522), (530, 546, 547, 531), (523, 539, 540, 524), (531, 547, 548, 532), (524, 540, 541, 525), (532, 548, 549, 533), (525, 541, 542, 526), (533, 549, 550, 534), (526, 542, 543, 527), (534, 550, 551, 535), (527, 543, 544, 528), (535, 551, 552, 536), (563, 579, 580, 564), (542, 558, 559, 543), (550, 566, 567, 551), (543, 559, 560, 544), (551, 567, 568, 552), (544, 560, 561, 545), (552, 568, 569, 553), (545, 561, 562, 546), (538, 554, 555, 539), (553, 569, 554, 538), (546, 562, 563, 547), (539, 555, 556, 540), (547, 563, 564, 548), (540, 556, 557, 541), (548, 564, 565, 549), (541, 557, 558, 542), (556, 572, 573, 557), (564, 580, 581, 565), (557, 573, 574, 558), (565, 581, 582, 566), (558, 574, 575, 559), (566, 582, 583, 567), (559, 575, 576, 560), (567, 583, 584, 568), (560, 576, 577, 561), (568, 584, 585, 569), (561, 577, 578, 562), (554, 570, 571, 555), (569, 585, 570, 554), (562, 578, 579, 563), (555, 571, 572, 556), (586, 588, 589, 587), (588, 590, 591, 589), (590, 592, 593, 591), (592, 594, 595, 593), (594, 596, 597, 595), (596, 598, 599, 597), (598, 600, 601, 599), (600, 602, 603, 601), (602, 604, 605, 603), (604, 606, 607, 605), (606, 608, 609, 607), (608, 610, 611, 609), (610, 612, 613, 611), (612, 614, 615, 613), (614, 616, 617, 615), (616, 586, 587, 617), (594, 622, 623, 596), (619, 635, 636, 620), (604, 627, 628, 606), (614, 632, 633, 616), (590, 620, 621, 592), (600, 625, 626, 602), (586, 618, 619, 588), (610, 630, 631, 612), (596, 623, 624, 598), (606, 628, 629, 608), (616, 633, 618, 586), (592, 621, 622, 594), (602, 626, 627, 604), (612, 631, 632, 614), (588, 619, 620, 590), (598, 624, 625, 600), (608, 629, 630, 610), (640, 656, 657, 641), (627, 643, 644, 628), (620, 636, 637, 621), (628, 644, 645, 629), (621, 637, 638, 622), (629, 645, 646, 630), (622, 638, 639, 623), (630, 646, 647, 631), (623, 639, 640, 624), (631, 647, 648, 632), (624, 640, 641, 625), (632, 648, 649, 633), (625, 641, 642, 626), (618, 634, 635, 619), (633, 649, 634, 618), (626, 642, 643, 627), (661, 677, 678, 662), (648, 664, 665, 649), (641, 657, 658, 642), (634, 650, 651, 635), (649, 665, 650, 634), (642, 658, 659, 643), (635, 651, 652, 636), (643, 659, 660, 644), (636, 652, 653, 637), (644, 660, 661, 645), (637, 653, 654, 638), (645, 661, 662, 646), (638, 654, 655, 639), (646, 662, 663, 647), (639, 655, 656, 640), (647, 663, 664, 648), (675, 691, 692, 676), (654, 670, 671, 655), (662, 678, 679, 663), (655, 671, 672, 656), (663, 679, 680, 664), (656, 672, 673, 657), (664, 680, 681, 665), (657, 673, 674, 658), (650, 666, 667, 651), (665, 681, 666, 650), (658, 674, 675, 659), (651, 667, 668, 652), (659, 675, 676, 660), (652, 668, 669, 653), (660, 676, 677, 661), (653, 669, 670, 654), (668, 684, 685, 669), (676, 692, 693, 677), (669, 685, 686, 670), (677, 693, 694, 678), (670, 686, 687, 671), (678, 694, 695, 679), (671, 687, 688, 672), (679, 695, 696, 680), (672, 688, 689, 673), (680, 696, 697, 681), (673, 689, 690, 674), (666, 682, 683, 667), (681, 697, 682, 666), (674, 690, 691, 675), (667, 683, 684, 668), (698, 700, 701, 699), (700, 702, 703, 701), (702, 704, 705, 703), (704, 706, 707, 705), (706, 708, 709, 707), (708, 710, 711, 709), (710, 712, 713, 711), (712, 714, 715, 713), (714, 716, 717, 715), (716, 718, 719, 717), (718, 720, 721, 719), (720, 722, 723, 721), (722, 724, 725, 723), (724, 726, 727, 725), (726, 728, 729, 727), (728, 698, 699, 729), (706, 734, 735, 708), (731, 747, 748, 732), (716, 739, 740, 718), (726, 744, 745, 728), (702, 732, 733, 704), (712, 737, 738, 714), (698, 730, 731, 700), (722, 742, 743, 724), (708, 735, 736, 710), (718, 740, 741, 720), (728, 745, 730, 698), (704, 733, 734, 706), (714, 738, 739, 716), (724, 743, 744, 726), (700, 731, 732, 702), (710, 736, 737, 712), (720, 741, 742, 722), (752, 768, 769, 753), (739, 755, 756, 740), (732, 748, 749, 733), (740, 756, 757, 741), (733, 749, 750, 734), (741, 757, 758, 742), (734, 750, 751, 735), (742, 758, 759, 743), (735, 751, 752, 736), (743, 759, 760, 744), (736, 752, 753, 737), (744, 760, 761, 745), (737, 753, 754, 738), (730, 746, 747, 731), (745, 761, 746, 730), (738, 754, 755, 739), (773, 789, 790, 774), (760, 776, 777, 761), (753, 769, 770, 754), (746, 762, 763, 747), (761, 777, 762, 746), (754, 770, 771, 755), (747, 763, 764, 748), (755, 771, 772, 756), (748, 764, 765, 749), (756, 772, 773, 757), (749, 765, 766, 750), (757, 773, 774, 758), (750, 766, 767, 751), (758, 774, 775, 759), (751, 767, 768, 752), (759, 775, 776, 760), (787, 803, 804, 788), (766, 782, 783, 767), (774, 790, 791, 775), (767, 783, 784, 768), (775, 791, 792, 776), (768, 784, 785, 769), (776, 792, 793, 777), (769, 785, 786, 770), (762, 778, 779, 763), (777, 793, 778, 762), (770, 786, 787, 771), (763, 779, 780, 764), (771, 787, 788, 772), (764, 780, 781, 765), (772, 788, 789, 773), (765, 781, 782, 766), (780, 796, 797, 781), (788, 804, 805, 789), (781, 797, 798, 782), (789, 805, 806, 790), (782, 798, 799, 783), (790, 806, 807, 791), (783, 799, 800, 784), (791, 807, 808, 792), (784, 800, 801, 785), (792, 808, 809, 793), (785, 801, 802, 786), (778, 794, 795, 779), (793, 809, 794, 778), (786, 802, 803, 787), (779, 795, 796, 780)])
me_cylinder.polygons.foreach_set('use_smooth', [1, 1, 1, 1, 1, 1, 1, 1, 1, 1, 1, 1, 1, 1, 1, 1, 1, 1, 1, 1, 1, 1, 1, 1, 1, 1, 1, 1, 1, 1, 1, 1, 1, 1, 1, 1, 1, 1, 1, 1, 1, 1, 1, 1, 1, 1, 1, 1, 1, 1, 1, 1, 1, 1, 1, 1, 1, 1, 1, 1, 1, 1, 1, 1, 1, 1, 1, 1, 1, 1, 1, 1, 1, 1, 1, 1, 1, 1, 1, 1, 1, 1, 1, 1, 1, 1, 1, 1, 1, 1, 1, 1, 1, 1, 1, 1, 1, 1, 1, 1, 1, 1, 1, 1, 1, 1, 1, 1, 1, 1, 1, 1, 1, 1, 1, 1, 1, 1, 1, 1, 1, 1, 1, 1, 1, 1, 1, 1, 1, 1, 1, 1, 1, 1, 1, 1, 1, 1, 1, 1, 1, 1, 1, 1, 1, 1, 1, 1, 1, 1, 1, 1, 1, 1, 1, 1, 1, 1, 1, 0, 0, 0, 0, 0, 0, 0, 0, 0, 0, 0, 0, 0, 0, 0, 0, 0, 0, 0, 0, 0, 0, 0, 0, 0, 0, 0, 0, 0, 0, 0, 0, 0, 0, 0, 0, 0, 0, 0, 0, 0, 0, 0, 0, 0, 0, 0, 0, 1, 1, 1, 1, 1, 1, 1, 1, 1, 1, 1, 1, 1, 1, 1, 1, 1, 1, 1, 1, 1, 1, 1, 1, 1, 1, 1, 1, 1, 1, 1, 1, 1, 1, 1, 1, 1, 1, 1, 1, 1, 1, 1, 1, 1, 1, 1, 1, 1, 1, 1, 1, 1, 1, 1, 1, 1, 1, 1, 1, 1, 1, 1, 1, 1, 1, 1, 1, 1, 1, 1, 1, 1, 1, 1, 1, 1, 1, 1, 1, 1, 1, 1, 1, 1, 1, 1, 1, 1, 1, 1, 1, 1, 1, 1, 1, 1, 1, 1, 1, 1, 1, 1, 1, 1, 1, 1, 1, 1, 1, 1, 1, 1, 1, 1, 1, 1, 1, 1, 1, 1, 1, 1, 1, 1, 1, 1, 1, 1, 1, 1, 1, 1, 1, 1, 1, 1, 1, 1, 1, 1, 1, 1, 1, 1, 1, 1, 1, 1, 1, 1, 1, 1, 1, 1, 1, 1, 1, 1, 1, 1, 1, 1, 1, 1, 1, 1, 1, 1, 1, 1, 1, 1, 1, 1, 1, 1, 1, 1, 1, 1, 1, 1, 1, 1, 1, 1, 1, 1, 1, 1, 1, 1, 1, 1, 1, 1, 1, 1, 1, 1, 1, 1, 1, 1, 1, 1, 1, 1, 1, 1, 1, 1, 1, 1, 1, 1, 1, 1, 1, 1, 1, 1, 1, 1, 1, 1, 1, 1, 1, 1, 1, 1, 1, 1, 1, 1, 1, 1, 1, 1, 1, 1, 1, 1, 1, 1, 1, 1, 1, 1, 1, 1, 1, 1, 1, 1, 1, 1, 1, 1, 1, 1, 1, 1, 1, 1, 1, 1, 1, 1, 1, 1, 1, 1, 1, 1, 1, 1, 1, 1, 1, 1, 1, 1, 1, 1, 1, 1, 1, 1, 1, 1, 1, 1, 1, 1, 1, 1, 1, 1, 1, 1, 1, 1, 1, 1, 1, 1, 1, 1, 1, 1, 1, 1, 1, 1, 1, 1, 1, 1, 1, 1, 1, 1, 1, 1, 1, 1, 1, 1, 1, 1, 1, 1, 1, 1, 1, 1, 1, 1, 1, 1, 1, 1, 1, 1, 1, 1, 1, 1, 1, 1, 1, 1, 1, 1, 1, 1, 1, 1, 1, 1, 1, 1, 1, 1, 1, 1, 1, 1, 1, 1, 1, 1, 1, 1, 1, 1, 1, 1, 1, 1, 1, 1, 1, 1, 1, 1, 1, 1, 1, 1, 1, 1, 1, 1, 1, 1, 1, 1, 1, 1, 1, 1, 1, 1, 1, 1, 1, 1, 1, 1, 1, 1, 1, 1, 1, 1, 1, 1, 1, 1, 1, 1, 1, 1, 1, 1, 1, 1, 1, 1, 1, 1, 1, 1, 1, 1, 1, 1, 1, 1, 1, 1, 1, 1, 1, 1, 1, 1, 1, 1, 1, 1, 1, 1, 1, 1, 1, 1, 1, 1, 1, 1, 1, 1, 1, 1, 1, 1, 1, 1, 1, 1, 1, 1, 1, 1, 1, 1, 1, 1, 1, 1, 1, 1, 1, 1, 1, 1, 1, 1, 1, 1, 1, 1, 1, 1, 1, 1, 1, 1, 1, 1, 1, 1, 1, 1, 1, 1, 1, 1])
me_cylinder.polygons.foreach_set('material_index', [0, 0, 0, 0, 0, 0, 0, 0, 0, 0, 0, 0, 0, 0, 0, 0, 0, 0, 0, 0, 0, 0, 0, 0, 0, 0, 0, 0, 0, 0, 0, 0, 0, 0, 0, 0, 0, 0, 0, 0, 0, 0, 0, 0, 0, 0, 0, 0, 0, 0, 0, 0, 0, 0, 0, 0, 0, 0, 0, 0, 0, 0, 0, 0, 0, 0, 0, 0, 0, 0, 0, 0, 0, 0, 0, 0, 0, 0, 0, 0, 0, 0, 0, 0, 0, 0, 0, 0, 0, 0, 0, 0, 0, 0, 0, 0, 0, 0, 0, 0, 0, 0, 0, 0, 0, 0, 0, 0, 0, 0, 0, 0, 0, 0, 0, 0, 0, 0, 0, 0, 0, 0, 0, 0, 0, 0, 0, 0, 0, 0, 0, 0, 0, 0, 0, 0, 0, 0, 0, 0, 0, 0, 0, 0, 0, 0, 0, 0, 0, 0, 0, 0, 0, 0, 0, 0, 0, 0, 0, 1, 1, 1, 1, 1, 1, 1, 1, 1, 1, 1, 1, 1, 1, 1, 1, 1, 1, 1, 1, 1, 1, 1, 1, 1, 1, 1, 1, 1, 1, 1, 1, 1, 1, 1, 1, 1, 1, 1, 1, 1, 1, 1, 1, 1, 1, 1, 1, 0, 0, 0, 0, 0, 0, 0, 0, 0, 0, 0, 0, 0, 0, 0, 0, 0, 0, 0, 0, 0, 0, 0, 0, 0, 0, 0, 0, 0, 0, 0, 0, 0, 0, 0, 0, 0, 0, 0, 0, 0, 0, 0, 0, 0, 0, 0, 0, 0, 0, 0, 0, 0, 0, 0, 0, 0, 0, 0, 0, 0, 0, 0, 0, 0, 0, 0, 0, 0, 0, 0, 0, 0, 0, 0, 0, 0, 0, 0, 0, 0, 0, 0, 0, 0, 0, 0, 0, 0, 0, 0, 0, 0, 0, 0, 0, 0, 0, 0, 0, 0, 0, 0, 0, 0, 0, 0, 0, 0, 0, 0, 0, 0, 0, 0, 0, 0, 0, 0, 0, 0, 0, 0, 0, 0, 0, 0, 0, 0, 0, 0, 0, 0, 0, 0, 0, 0, 0, 0, 0, 0, 0, 0, 0, 0, 0, 0, 0, 0, 0, 0, 0, 0, 0, 0, 0, 0, 0, 0, 0, 0, 0, 0, 0, 0, 0, 0, 0, 0, 0, 0, 0, 0, 0, 0, 0, 0, 0, 0, 0, 0, 0, 0, 0, 0, 0, 0, 0, 0, 0, 0, 0, 0, 0, 0, 0, 0, 0, 0, 0, 0, 0, 0, 0, 0, 0, 0, 0, 0, 0, 0, 0, 0, 0, 0, 0, 0, 0, 0, 0, 0, 0, 0, 0, 0, 0, 0, 0, 0, 0, 0, 0, 0, 0, 0, 0, 0, 0, 0, 0, 0, 0, 0, 0, 0, 0, 0, 0, 0, 0, 0, 0, 0, 0, 0, 0, 0, 0, 0, 0, 0, 0, 0, 0, 0, 0, 0, 0, 0, 0, 0, 0, 0, 0, 0, 0, 0, 0, 0, 0, 0, 0, 0, 0, 0, 0, 0, 0, 0, 0, 0, 0, 0, 0, 0, 0, 0, 0, 0, 0, 0, 0, 0, 0, 0, 0, 0, 0, 0, 0, 0, 0, 0, 0, 0, 0, 0, 0, 0, 0, 0, 0, 0, 0, 0, 0, 0, 0, 0, 0, 0, 0, 0, 0, 0, 0, 0, 0, 0, 0, 0, 0, 0, 0, 0, 0, 0, 0, 0, 0, 0, 0, 0, 0, 0, 0, 0, 0, 0, 0, 0, 0, 0, 0, 0, 0, 0, 0, 0, 0, 0, 0, 0, 0, 0, 0, 0, 0, 0, 0, 0, 0, 0, 0, 0, 0, 0, 0, 0, 0, 0, 0, 0, 0, 0, 0, 0, 0, 0, 0, 0, 0, 0, 0, 0, 0, 0, 0, 0, 0, 0, 0, 0, 0, 0, 0, 0, 0, 0, 0, 0, 0, 0, 0, 0, 0, 0, 0, 0, 0, 0, 0, 0, 0, 0, 0, 0, 0, 0, 0, 0, 0, 0, 0, 0, 0, 0, 0, 0, 0, 0, 0, 0, 0, 0, 0, 0, 0, 0, 0, 0, 0, 0, 0, 0, 0, 0, 0, 0, 0, 0, 0, 0, 0, 0, 0, 0, 0, 0, 0, 0, 0, 0, 0, 0, 0, 0, 0, 0, 0, 0, 0, 0, 0, 0, 0, 0, 0, 0, 0, 0, 0, 0, 0, 0, 0, 0, 0, 0, 0, 0, 0, 0])
_uv = me_cylinder.uv_layers.new(name='UVMap')
_uv.uv.foreach_set('vector', [1.0, 0.5, 1.0, 1.0, 0.9688, 1.0, 0.9688, 0.5, 0.9688, 0.5, 0.9688, 1.0, 0.9375, 1.0, 0.9375, 0.5, 0.9375, 0.5, 0.9375, 1.0, 0.9062, 1.0, 0.9062, 0.5, 0.9062, 0.5, 0.9062, 1.0, 0.875, 1.0, 0.875, 0.5, 0.875, 0.5, 0.875, 1.0, 0.8438, 1.0, 0.8438, 0.5, 0.8438, 0.5, 0.8438, 1.0, 0.8125, 1.0, 0.8125, 0.5, 0.8125, 0.5, 0.8125, 1.0, 0.7812, 1.0, 0.7812, 0.5, 0.7812, 0.5, 0.7812, 1.0, 0.75, 1.0, 0.75, 0.5, 0.75, 0.5, 0.75, 1.0, 0.7188, 1.0, 0.7188, 0.5, 0.7188, 0.5, 0.7188, 1.0, 0.6875, 1.0, 0.6875, 0.5, 0.6875, 0.5, 0.6875, 1.0, 0.6562, 1.0, 0.6562, 0.5, 0.6562, 0.5, 0.6562, 1.0, 0.625, 1.0, 0.625, 0.5, 0.625, 0.5, 0.625, 1.0, 0.5938, 1.0, 0.5938, 0.5, 0.5938, 0.5, 0.5938, 1.0, 0.5625, 1.0, 0.5625, 0.5, 0.5625, 0.5, 0.5625, 1.0, 0.5312, 1.0, 0.5312, 0.5, 0.5312, 0.5, 0.5312, 1.0, 0.5, 1.0, 0.5, 0.5, 0.5, 0.5, 0.5, 1.0, 0.4688, 1.0, 0.4688, 0.5, 0.4688, 0.5, 0.4688, 1.0, 0.4375, 1.0, 0.4375, 0.5, 0.4375, 0.5, 0.4375, 1.0, 0.4062, 1.0, 0.4062, 0.5, 0.4062, 0.5, 0.4062, 1.0, 0.375, 1.0, 0.375, 0.5, 0.375, 0.5, 0.375, 1.0, 0.3438, 1.0, 0.3438, 0.5, 0.3438, 0.5, 0.3438, 1.0, 0.3125, 1.0, 0.3125, 0.5, 0.3125, 0.5, 0.3125, 1.0, 0.2812, 1.0, 0.2812, 0.5, 0.2812, 0.5, 0.2812, 1.0, 0.25, 1.0, 0.25, 0.5, 0.25, 0.5, 0.25, 1.0, 0.2188, 1.0, 0.2188, 0.5, 0.2188, 0.5, 0.2188, 1.0, 0.1875, 1.0, 0.1875, 0.5, 0.1875, 0.5, 0.1875, 1.0, 0.1562, 1.0, 0.1562, 0.5, 0.1562, 0.5, 0.1562, 1.0, 0.125, 1.0, 0.125, 0.5, 0.125, 0.5, 0.125, 1.0, 0.09375, 1.0, 0.09375, 0.5, 0.09375, 0.5, 0.09375, 1.0, 0.0625, 1.0, 0.0625, 0.5, 0.375, 0.5166, 0.3438, 0.5166, 0.3438, 0.9834, 0.375, 0.9834, 0.0625, 0.5, 0.0625, 1.0, 0.03125, 1.0, 0.03125, 0.5, 0.03125, 0.5, 0.03125, 1.0, 0.0, 1.0, 0.0, 0.5, 0.9375, 0.5166, 0.9375, 0.5166, 0.9688, 0.5166, 0.9688, 0.5166, 0.09375, 0.5166, 0.0625, 0.5166, 0.0625, 0.9834, 0.09375, 0.9834, 0.9062, 0.5166, 0.875, 0.5166, 0.875, 0.9834, 0.9062, 0.9834, 0.625, 0.5166, 0.5938, 0.5166, 0.5938, 0.9834, 0.625, 0.9834, 0.3438, 0.5166, 0.3125, 0.5166, 0.3125, 0.9834, 0.3438, 0.9834, 0.0625, 0.5166, 0.03125, 0.5166, 0.03125, 0.9834, 0.0625, 0.9834, 0.875, 0.5166, 0.8438, 0.5166, 0.8438, 0.9834, 0.875, 0.9834, 0.5938, 0.5166, 0.5625, 0.5166, 0.5625, 0.9834, 0.5938, 0.9834, 0.3125, 0.5166, 0.2812, 0.5166, 0.2812, 0.9834, 0.3125, 0.9834, 0.8438, 0.5166, 0.8125, 0.5166, 0.8125, 0.9834, 0.8438, 0.9834, 0.5625, 0.5166, 0.5312, 0.5166, 0.5312, 0.9834, 0.5625, 0.9834, 0.9688, 0.5166, 0.9375, 0.5166, 0.9375, 0.9834, 0.9688, 0.9834, 0.2812, 0.5166, 0.25, 0.5166, 0.25, 0.9834, 0.2812, 0.9834, 0.9375, 0.5166, 0.9062, 0.5166, 0.9062, 0.9834, 0.9375, 0.9834, 0.8125, 0.5166, 0.7812, 0.5166, 0.7812, 0.9834, 0.8125, 0.9834, 0.5312, 0.5166, 0.5, 0.5166, 0.5, 0.9834, 0.5312, 0.9834, 0.25, 0.5166, 0.2188, 0.5166, 0.2188, 0.9834, 0.25, 0.9834, 0.7812, 0.5166, 0.75, 0.5166, 0.75, 0.9834, 0.7812, 0.9834, 0.5, 0.5166, 0.4688, 0.5166, 0.4687, 0.9834, 0.5, 0.9834, 0.2188, 0.5166, 0.1875, 0.5166, 0.1875, 0.9834, 0.2188, 0.9834, 0.75, 0.5166, 0.7188, 0.5166, 0.7188, 0.9834, 0.75, 0.9834, 0.4688, 0.5166, 0.4375, 0.5166, 0.4375, 0.9834, 0.4688, 0.9834, 0.1875, 0.5166, 0.1562, 0.5166, 0.1562, 0.9834, 0.1875, 0.9834, 0.7188, 0.5166, 0.6875, 0.5166, 0.6875, 0.9834, 0.7188, 0.9834, 1.0, 0.5166, 0.9688, 0.5166, 0.9688, 0.9834, 1.0, 0.9834, 0.4375, 0.5166, 0.4062, 0.5166, 0.4062, 0.9834, 0.4375, 0.9834, 0.1562, 0.5166, 0.125, 0.5166, 0.125, 0.9834, 0.1562, 0.9834, 0.6875, 0.5166, 0.6562, 0.5166, 0.6562, 0.9834, 0.6875, 0.9834, 0.4062, 0.5166, 0.375, 0.5166, 0.375, 0.9834, 0.4062, 0.9834, 0.125, 0.5166, 0.09375, 0.5166, 0.09375, 0.9834, 0.125, 0.9834, 0.6562, 0.5166, 0.625, 0.5166, 0.625, 0.9834, 0.6562, 0.9834, 0.6562, 0.9834, 0.6562, 0.9834, 0.625, 0.9834, 0.625, 0.9834, 0.375, 0.9834, 0.375, 0.9834, 0.3438, 0.9834, 0.3438, 0.9834, 0.09375, 0.9834, 0.09375, 0.9834, 0.0625, 0.9834, 0.0625, 0.9834, 0.9062, 0.9834, 0.9062, 0.9834, 0.875, 0.9834, 0.875, 0.9834, 0.625, 0.9834, 0.625, 0.9834, 0.5938, 0.9834, 0.5938, 0.9834, 0.3438, 0.9834, 0.3438, 0.9834, 0.3125, 0.9834, 0.3125, 0.9834, 0.0625, 0.9834, 0.0625, 0.9834, 0.03125, 0.9834, 0.03125, 0.9834, 0.875, 0.9834, 0.875, 0.9834, 0.8438, 0.9834, 0.8438, 0.9834, 0.5938, 0.9834, 0.5938, 0.9834, 0.5625, 0.9834, 0.5625, 0.9834, 0.3125, 0.9834, 0.3125, 0.9834, 0.2812, 0.9834, 0.2812, 0.9834, 0.8438, 0.9834, 0.8438, 0.9834, 0.8125, 0.9834, 0.8125, 0.9834, 0.5625, 0.9834, 0.5625, 0.9834, 0.5312, 0.9834, 0.5312, 0.9834, 1.0, 0.9834, 1.0, 0.9834, 0.9688, 0.9834, 0.9688, 0.9834, 0.2812, 0.9834, 0.2812, 0.9834, 0.25, 0.9834, 0.25, 0.9834, 0.9375, 0.9834, 0.9375, 0.9834, 0.9062, 0.9834, 0.9062, 0.9834, 0.8125, 0.9834, 0.8125, 0.9834, 0.7812, 0.9834, 0.7812, 0.9834, 0.5, 0.9834, 0.5, 0.9834, 0.4687, 0.9834, 0.4687, 0.9834, 0.25, 0.9834, 0.25, 0.9834, 0.2188, 0.9834, 0.2188, 0.9834, 0.7812, 0.9834, 0.7812, 0.9834, 0.75, 0.9834, 0.75, 0.9834, 0.9688, 0.5166, 0.9688, 0.5166, 1.0, 0.5166, 1.0, 0.5166, 0.2188, 0.9834, 0.2188, 0.9834, 0.1875, 0.9834, 0.1875, 0.9834, 0.75, 0.9834, 0.75, 0.9834, 0.7188, 0.9834, 0.7188, 0.9834, 0.4688, 0.9834, 0.4688, 0.9834, 0.4375, 0.9834, 0.4375, 0.9834, 0.1875, 0.9834, 0.1875, 0.9834, 0.1562, 0.9834, 0.1562, 0.9834, 0.7188, 0.9834, 0.7188, 0.9834, 0.6875, 0.9834, 0.6875, 0.9834, 0.0, 0.5166, 0.0, 0.5166, 0.03125, 0.5166, 0.03125, 0.5166, 0.4375, 0.9834, 0.4375, 0.9834, 0.4062, 0.9834, 0.4062, 0.9834, 0.1562, 0.9834, 0.1562, 0.9834, 0.125, 0.9834, 0.125, 0.9834, 0.6875, 0.9834, 0.6875, 0.9834, 0.6562, 0.9834, 0.6562, 0.9834, 0.4062, 0.9834, 0.4062, 0.9834, 0.375, 0.9834, 0.375, 0.9834, 0.125, 0.9834, 0.125, 0.9834, 0.09375, 0.9834, 0.09375, 0.9834, 0.1562, 0.5166, 0.1562, 0.5166, 0.1875, 0.5166, 0.1875, 0.5166, 0.09375, 0.5783, 0.09375, 0.9217, 0.0625, 0.9217, 0.0625, 0.5783, 0.4062, 0.5783, 0.4063, 0.9217, 0.375, 0.9217, 0.375, 0.5783, 0.25, 0.5166, 0.25, 0.5166, 0.2812, 0.5166, 0.2812, 0.5166, 0.5, 0.5166, 0.5, 0.5166, 0.5312, 0.5166, 0.5312, 0.5166, 0.6875, 0.5166, 0.6875, 0.5166, 0.7188, 0.5166, 0.7188, 0.5166, 0.03125, 0.9834, 0.03125, 0.9834, 0.0, 0.9834, 0.0, 0.9834, 0.7188, 0.5783, 0.7188, 0.9217, 0.6875, 0.9217, 0.6875, 0.5783, 0.4688, 0.5166, 0.4688, 0.5166, 0.5, 0.5166, 0.5, 0.5166, 0.03125, 0.5166, 0.03125, 0.5166, 0.0625, 0.5166, 0.0625, 0.5166, 0.9375, 0.5783, 0.9375, 0.9217, 0.9062, 0.9217, 0.9062, 0.5783, 0.2812, 0.5783, 0.2812, 0.9217, 0.25, 0.9217, 0.25, 0.5783, 0.1875, 0.5783, 0.1875, 0.9217, 0.1562, 0.9217, 0.1562, 0.5783, 0.5, 0.5783, 0.5, 0.9217, 0.4687, 0.9217, 0.4688, 0.5783, 0.3438, 0.5166, 0.3438, 0.5166, 0.375, 0.5166, 0.375, 0.5166, 0.6562, 0.5166, 0.6562, 0.5166, 0.6875, 0.5166, 0.6875, 0.5166, 0.875, 0.5166, 0.875, 0.5166, 0.9062, 0.5166, 0.9062, 0.5166, 0.6875, 0.5783, 0.6875, 0.9217, 0.6562, 0.9217, 0.6563, 0.5783, 0.5312, 0.5783, 0.5312, 0.9217, 0.5, 0.9217, 0.5, 0.5783, 0.0625, 0.5783, 0.0625, 0.9217, 0.03125, 0.9217, 0.03125, 0.5783, 0.9062, 0.5783, 0.9062, 0.9217, 0.875, 0.9217, 0.875, 0.5783, 0.2188, 0.5166, 0.2188, 0.5166, 0.25, 0.5166, 0.25, 0.5166, 0.125, 0.5166, 0.125, 0.5166, 0.1562, 0.5166, 0.1562, 0.5166, 0.4688, 0.5783, 0.4688, 0.9217, 0.4375, 0.9217, 0.4375, 0.5783, 0.375, 0.5783, 0.375, 0.9217, 0.3438, 0.9217, 0.3438, 0.5783, 0.625, 0.5166, 0.625, 0.5166, 0.6562, 0.5166, 0.6562, 0.5166, 0.8438, 0.5166, 0.8438, 0.5166, 0.875, 0.5166, 0.875, 0.5166, 0.6562, 0.5783, 0.6562, 0.9217, 0.625, 0.9217, 0.625, 0.5783, 0.875, 0.5783, 0.875, 0.9217, 0.8438, 0.9217, 0.8438, 0.5783, 0.1562, 0.5783, 0.1562, 0.9217, 0.125, 0.9217, 0.125, 0.5783, 0.5625, 0.5783, 0.5625, 0.9217, 0.5312, 0.9217, 0.5312, 0.5783, 0.7188, 0.5166, 0.7188, 0.5166, 0.75, 0.5166, 0.75, 0.5166, 0.9688, 0.5783, 0.9688, 0.9217, 0.9375, 0.9217, 0.9375, 0.5783, 0.75, 0.5783, 0.75, 0.9217, 0.7188, 0.9217, 0.7188, 0.5783, 0.25, 0.5783, 0.25, 0.9217, 0.2188, 0.9217, 0.2187, 0.5783, 0.3125, 0.5166, 0.3125, 0.5166, 0.3438, 0.5166, 0.3438, 0.5166, 0.4062, 0.5166, 0.4062, 0.5166, 0.4375, 0.5166, 0.4375, 0.5166, 0.8125, 0.5166, 0.8125, 0.5166, 0.8438, 0.5166, 0.8438, 0.5166, 0.5938, 0.5166, 0.5938, 0.5166, 0.625, 0.5166, 0.625, 0.5166, 0.8438, 0.5783, 0.8438, 0.9217, 0.8125, 0.9217, 0.8125, 0.5783, 0.625, 0.5783, 0.625, 0.9217, 0.5938, 0.9217, 0.5938, 0.5783, 0.09375, 0.5166, 0.09375, 0.5166, 0.125, 0.5166, 0.125, 0.5166, 0.03125, 0.5783, 0.03125, 0.9217, 0.0, 0.9217, 0.0, 0.5783, 0.3438, 0.5783, 0.3438, 0.9217, 0.3125, 0.9217, 0.3125, 0.5783, 0.1875, 0.5166, 0.1875, 0.5166, 0.2188, 0.5166, 0.2188, 0.5166, 0.7812, 0.5166, 0.7812, 0.5166, 0.8125, 0.5166, 0.8125, 0.5166, 0.4375, 0.5783, 0.4375, 0.9217, 0.4062, 0.9217, 0.4063, 0.5783, 0.4375, 0.5166, 0.4375, 0.5166, 0.4688, 0.5166, 0.4687, 0.5166, 0.5625, 0.5166, 0.5625, 0.5166, 0.5938, 0.5166, 0.5938, 0.5166, 0.8125, 0.5783, 0.8125, 0.9217, 0.7812, 0.9217, 0.7812, 0.5783, 0.9062, 0.5166, 0.9062, 0.5166, 0.9375, 0.5166, 0.9375, 0.5166, 0.125, 0.5783, 0.125, 0.9217, 0.09375, 0.9217, 0.09375, 0.5783, 0.5938, 0.5783, 0.5938, 0.9217, 0.5625, 0.9217, 0.5625, 0.5783, 0.2812, 0.5166, 0.2812, 0.5166, 0.3125, 0.5166, 0.3125, 0.5166, 1.0, 0.5783, 1.0, 0.9217, 0.9688, 0.9217, 0.9688, 0.5783, 0.75, 0.5166, 0.75, 0.5166, 0.7812, 0.5166, 0.7812, 0.5166, 0.2188, 0.5783, 0.2188, 0.9217, 0.1875, 0.9217, 0.1875, 0.5783, 0.7812, 0.5783, 0.7812, 0.9217, 0.75, 0.9217, 0.75, 0.5783, 0.375, 0.5166, 0.375, 0.5166, 0.4062, 0.5166, 0.4062, 0.5166, 0.0625, 0.5166, 0.0625, 0.5166, 0.09375, 0.5166, 0.09375, 0.5166, 0.5312, 0.5166, 0.5312, 0.5166, 0.5625, 0.5166, 0.5625, 0.5166, 0.3125, 0.5783, 0.3125, 0.9217, 0.2812, 0.9217, 0.2812, 0.5783, 0.9688, 0.9834, 0.9688, 0.9834, 0.9375, 0.9834, 0.9375, 0.9834, 0.03125, 0.5166, 0.0, 0.5166, 0.0, 0.9834, 0.03125, 0.9834, 0.0, 0.0, 0.0, 0.0, 0.0, 0.0, 0.0, 0.0, 0.0, 0.0, 0.0, 0.0, 0.0, 0.0, 0.0, 0.0, 0.0, 0.0, 0.0, 0.0, 0.0, 0.0, 0.0, 0.0, 0.0, 0.0, 0.0, 0.0, 0.0, 0.0, 0.0, 0.0, 0.0, 0.0, 0.0, 0.0, 0.0, 0.0, 0.0, 0.0, 0.0, 0.0, 0.0, 0.0, 0.0, 0.0, 0.0, 0.0, 0.0, 0.0, 0.0, 0.0, 0.0, 0.0, 0.0, 0.0, 0.0, 0.0, 0.0, 0.0, 0.0, 0.0, 0.0, 0.0, 0.0, 0.0, 0.0, 0.0, 0.0, 0.0, 0.0, 0.0, 0.0, 0.0, 0.0, 0.0, 0.0, 0.0, 0.0, 0.0, 0.0, 0.0, 0.0, 0.0, 0.0, 0.0, 0.0, 0.0, 0.0, 0.0, 0.0, 0.0, 0.0, 0.0, 0.0, 0.0, 0.0, 0.0, 0.0, 0.0, 0.0, 0.0, 0.0, 0.0, 0.0, 0.0, 0.0, 0.0, 0.0, 0.0, 0.0, 0.0, 0.0, 0.0, 0.0, 0.0, 0.0, 0.0, 0.0, 0.0, 0.0, 0.0, 0.0, 0.0, 0.0, 0.0, 0.0, 0.0, 0.0, 0.0, 0.0, 0.0, 0.0, 0.0, 0.0, 0.0, 0.0, 0.0, 0.0, 0.0, 0.0, 0.0, 0.0, 0.0, 0.0, 0.0, 0.0, 0.0, 0.0, 0.0, 0.0, 0.0, 0.0, 0.0, 0.0, 0.0, 0.0, 0.0, 0.0, 0.0, 0.0, 0.0, 0.0, 0.0, 0.0, 0.0, 0.0, 0.0, 0.0, 0.0, 0.0, 0.0, 0.0, 0.0, 0.0, 0.0, 0.0, 0.0, 0.0, 0.0, 0.0, 0.0, 0.0, 0.0, 0.0, 0.0, 0.0, 0.0, 0.0, 0.0, 0.0, 0.0, 0.0, 0.0, 0.0, 0.0, 0.0, 0.0, 0.0, 0.0, 0.0, 0.0, 0.0, 0.0, 0.0, 0.0, 0.0, 0.0, 0.0, 0.0, 0.0, 0.0, 0.0, 0.0, 0.0, 0.0, 0.0, 0.0, 0.0, 0.0, 0.0, 0.0, 0.0, 0.0, 0.0, 0.0, 0.0, 0.0, 0.0, 0.0, 0.0, 0.0, 0.0, 0.0, 0.0, 0.0, 0.0, 0.0, 0.0, 0.0, 0.0, 0.0, 0.0, 0.0, 0.0, 0.0, 0.0, 0.0, 0.0, 0.0, 0.0, 0.0, 0.0, 0.0, 0.0, 0.0, 0.0, 0.0, 0.0, 0.0, 0.0, 0.0, 0.0, 0.0, 0.0, 0.0, 0.0, 0.0, 0.0, 0.0, 0.0, 0.0, 0.0, 0.0, 0.0, 0.0, 0.0, 0.0, 0.0, 0.0, 0.0, 0.0, 0.0, 0.0, 0.0, 0.0, 0.0, 0.0, 0.0, 0.0, 0.0, 0.0, 0.0, 0.0, 0.0, 0.0, 0.0, 0.0, 0.0, 0.0, 0.0, 0.0, 0.0, 0.0, 0.0, 0.0, 0.0, 0.0, 0.0, 0.0, 0.0, 0.0, 0.0, 0.0, 0.0, 0.0, 0.0, 0.0, 0.0, 0.0, 1.0, 0.5166, 1.0, 0.5166, 0.9688, 0.5166, 0.9688, 0.5166, 1.0, 0.5166, 1.0, 0.5783, 0.9688, 0.5783, 0.9688, 0.5166, 0.9688, 0.9834, 0.9688, 0.9834, 1.0, 0.9834, 1.0, 0.9834, 0.9688, 0.9834, 0.9688, 0.9217, 1.0, 0.9217, 1.0, 0.9834, 0.9688, 0.5166, 0.9688, 0.5166, 0.9375, 0.5166, 0.9375, 0.5166, 0.9688, 0.5166, 0.9688, 0.5783, 0.9375, 0.5783, 0.9375, 0.5166, 0.9375, 0.9834, 0.9375, 0.9834, 0.9688, 0.9834, 0.9688, 0.9834, 0.9375, 0.9834, 0.9375, 0.9217, 0.9688, 0.9217, 0.9688, 0.9834, 0.9375, 0.5166, 0.9375, 0.5166, 0.9062, 0.5166, 0.9062, 0.5166, 0.9375, 0.5166, 0.9375, 0.5783, 0.9062, 0.5783, 0.9062, 0.5166, 0.9062, 0.9834, 0.9062, 0.9834, 0.9375, 0.9834, 0.9375, 0.9834, 0.9062, 0.9834, 0.9062, 0.9217, 0.9375, 0.9217, 0.9375, 0.9834, 0.9062, 0.5166, 0.9062, 0.5166, 0.875, 0.5166, 0.875, 0.5166, 0.9062, 0.5166, 0.9062, 0.5783, 0.875, 0.5783, 0.875, 0.5166, 0.875, 0.9834, 0.875, 0.9834, 0.9062, 0.9834, 0.9062, 0.9834, 0.875, 0.9834, 0.875, 0.9217, 0.9062, 0.9217, 0.9062, 0.9834, 0.875, 0.5166, 0.875, 0.5166, 0.8438, 0.5166, 0.8438, 0.5166, 0.875, 0.5166, 0.875, 0.5783, 0.8438, 0.5783, 0.8438, 0.5166, 0.8438, 0.9834, 0.8438, 0.9834, 0.875, 0.9834, 0.875, 0.9834, 0.8438, 0.9834, 0.8438, 0.9217, 0.875, 0.9217, 0.875, 0.9834, 0.8438, 0.5166, 0.8438, 0.5166, 0.8125, 0.5166, 0.8125, 0.5166, 0.8438, 0.5166, 0.8438, 0.5783, 0.8125, 0.5783, 0.8125, 0.5166, 0.8125, 0.9834, 0.8125, 0.9834, 0.8438, 0.9834, 0.8438, 0.9834, 0.8125, 0.9834, 0.8125, 0.9217, 0.8438, 0.9217, 0.8438, 0.9834, 0.8125, 0.5166, 0.8125, 0.5166, 0.7812, 0.5166, 0.7812, 0.5166, 0.8125, 0.5166, 0.8125, 0.5783, 0.7812, 0.5783, 0.7812, 0.5166, 0.7812, 0.9834, 0.7812, 0.9834, 0.8125, 0.9834, 0.8125, 0.9834, 0.7812, 0.9834, 0.7812, 0.9217, 0.8125, 0.9217, 0.8125, 0.9834, 0.7812, 0.5166, 0.7812, 0.5166, 0.75, 0.5166, 0.75, 0.5166, 0.7812, 0.5166, 0.7812, 0.5783, 0.75, 0.5783, 0.75, 0.5166, 0.75, 0.9834, 0.75, 0.9834, 0.7812, 0.9834, 0.7812, 0.9834, 0.75, 0.9834, 0.75, 0.9217, 0.7812, 0.9217, 0.7812, 0.9834, 0.75, 0.5166, 0.75, 0.5166, 0.7188, 0.5166, 0.7188, 0.5166, 0.75, 0.5166, 0.75, 0.5783, 0.7188, 0.5783, 0.7188, 0.5166, 0.7188, 0.9834, 0.7188, 0.9834, 0.75, 0.9834, 0.75, 0.9834, 0.7188, 0.9834, 0.7188, 0.9217, 0.75, 0.9217, 0.75, 0.9834, 0.7188, 0.5166, 0.7188, 0.5166, 0.6875, 0.5166, 0.6875, 0.5166, 0.7188, 0.5166, 0.7188, 0.5783, 0.6875, 0.5783, 0.6875, 0.5166, 0.6875, 0.9834, 0.6875, 0.9834, 0.7188, 0.9834, 0.7188, 0.9834, 0.6875, 0.9834, 0.6875, 0.9217, 0.7188, 0.9217, 0.7188, 0.9834, 0.6875, 0.5166, 0.6875, 0.5166, 0.6562, 0.5166, 0.6562, 0.5166, 0.6875, 0.5166, 0.6875, 0.5783, 0.6563, 0.5783, 0.6562, 0.5166, 0.6562, 0.9834, 0.6562, 0.9834, 0.6875, 0.9834, 0.6875, 0.9834, 0.6562, 0.9834, 0.6562, 0.9217, 0.6875, 0.9217, 0.6875, 0.9834, 0.6562, 0.5166, 0.6562, 0.5166, 0.625, 0.5166, 0.625, 0.5166, 0.6562, 0.5166, 0.6562, 0.5783, 0.625, 0.5783, 0.625, 0.5166, 0.625, 0.9834, 0.625, 0.9834, 0.6562, 0.9834, 0.6562, 0.9834, 0.625, 0.9834, 0.625, 0.9217, 0.6562, 0.9217, 0.6562, 0.9834, 0.625, 0.5166, 0.625, 0.5166, 0.5938, 0.5166, 0.5938, 0.5166, 0.625, 0.5166, 0.625, 0.5783, 0.5938, 0.5783, 0.5938, 0.5166, 0.5938, 0.9834, 0.5938, 0.9834, 0.625, 0.9834, 0.625, 0.9834, 0.5938, 0.9834, 0.5938, 0.9217, 0.625, 0.9217, 0.625, 0.9834, 0.5938, 0.5166, 0.5938, 0.5166, 0.5625, 0.5166, 0.5625, 0.5166, 0.5938, 0.5166, 0.5938, 0.5783, 0.5625, 0.5783, 0.5625, 0.5166, 0.5625, 0.9834, 0.5625, 0.9834, 0.5938, 0.9834, 0.5938, 0.9834, 0.5625, 0.9834, 0.5625, 0.9217, 0.5938, 0.9217, 0.5938, 0.9834, 0.5625, 0.5166, 0.5625, 0.5166, 0.5312, 0.5166, 0.5312, 0.5166, 0.5625, 0.5166, 0.5625, 0.5783, 0.5312, 0.5783, 0.5312, 0.5166, 0.5312, 0.9834, 0.5312, 0.9834, 0.5625, 0.9834, 0.5625, 0.9834, 0.5312, 0.9834, 0.5312, 0.9217, 0.5625, 0.9217, 0.5625, 0.9834, 0.5312, 0.5166, 0.5312, 0.5166, 0.5, 0.5166, 0.5, 0.5166, 0.5312, 0.5166, 0.5312, 0.5783, 0.5, 0.5783, 0.5, 0.5166, 0.5, 0.9834, 0.5, 0.9834, 0.5312, 0.9834, 0.5312, 0.9834, 0.5, 0.9834, 0.5, 0.9217, 0.5312, 0.9217, 0.5312, 0.9834, 0.5, 0.5166, 0.5, 0.5166, 0.4688, 0.5166, 0.4688, 0.5166, 0.5, 0.5166, 0.5, 0.5783, 0.4688, 0.5783, 0.4688, 0.5166, 0.4687, 0.9834, 0.4688, 0.9834, 0.5, 0.9834, 0.5, 0.9834, 0.4688, 0.9834, 0.4687, 0.9217, 0.5, 0.9217, 0.5, 0.9834, 0.4687, 0.5166, 0.4688, 0.5166, 0.4375, 0.5166, 0.4375, 0.5166, 0.4688, 0.5166, 0.4688, 0.5783, 0.4375, 0.5783, 0.4375, 0.5166, 0.4375, 0.9834, 0.4375, 0.9834, 0.4688, 0.9834, 0.4688, 0.9834, 0.4375, 0.9834, 0.4375, 0.9217, 0.4688, 0.9217, 0.4688, 0.9834, 0.4375, 0.5166, 0.4375, 0.5166, 0.4062, 0.5166, 0.4062, 0.5166, 0.4375, 0.5166, 0.4375, 0.5783, 0.4063, 0.5783, 0.4062, 0.5166, 0.4062, 0.9834, 0.4062, 0.9834, 0.4375, 0.9834, 0.4375, 0.9834, 0.4062, 0.9834, 0.4062, 0.9217, 0.4375, 0.9217, 0.4375, 0.9834, 0.4062, 0.5166, 0.4062, 0.5166, 0.375, 0.5166, 0.375, 0.5166, 0.4062, 0.5166, 0.4062, 0.5783, 0.375, 0.5783, 0.375, 0.5166, 0.375, 0.9834, 0.375, 0.9834, 0.4062, 0.9834, 0.4062, 0.9834, 0.375, 0.9834, 0.375, 0.9217, 0.4063, 0.9217, 0.4062, 0.9834, 0.375, 0.5166, 0.375, 0.5166, 0.3438, 0.5166, 0.3438, 0.5166, 0.375, 0.5166, 0.375, 0.5783, 0.3438, 0.5783, 0.3438, 0.5166, 0.3438, 0.9834, 0.3438, 0.9834, 0.375, 0.9834, 0.375, 0.9834, 0.3438, 0.9834, 0.3438, 0.9217, 0.375, 0.9217, 0.375, 0.9834, 0.3438, 0.5166, 0.3438, 0.5166, 0.3125, 0.5166, 0.3125, 0.5166, 0.3438, 0.5166, 0.3438, 0.5783, 0.3125, 0.5783, 0.3125, 0.5166, 0.3125, 0.9834, 0.3125, 0.9834, 0.3438, 0.9834, 0.3438, 0.9834, 0.3125, 0.9834, 0.3125, 0.9217, 0.3438, 0.9217, 0.3438, 0.9834, 0.3125, 0.5166, 0.3125, 0.5166, 0.2812, 0.5166, 0.2812, 0.5166, 0.3125, 0.5166, 0.3125, 0.5783, 0.2812, 0.5783, 0.2812, 0.5166, 0.2812, 0.9834, 0.2812, 0.9834, 0.3125, 0.9834, 0.3125, 0.9834, 0.2812, 0.9834, 0.2812, 0.9217, 0.3125, 0.9217, 0.3125, 0.9834, 0.2812, 0.5166, 0.2812, 0.5166, 0.25, 0.5166, 0.25, 0.5166, 0.2812, 0.5166, 0.2812, 0.5783, 0.25, 0.5783, 0.25, 0.5166, 0.25, 0.9834, 0.25, 0.9834, 0.2812, 0.9834, 0.2812, 0.9834, 0.25, 0.9834, 0.25, 0.9217, 0.2812, 0.9217, 0.2812, 0.9834, 0.25, 0.5166, 0.25, 0.5166, 0.2188, 0.5166, 0.2188, 0.5166, 0.25, 0.5166, 0.25, 0.5783, 0.2187, 0.5783, 0.2188, 0.5166, 0.2188, 0.9834, 0.2188, 0.9834, 0.25, 0.9834, 0.25, 0.9834, 0.2188, 0.9834, 0.2188, 0.9217, 0.25, 0.9217, 0.25, 0.9834, 0.2188, 0.5166, 0.2188, 0.5166, 0.1875, 0.5166, 0.1875, 0.5166, 0.2188, 0.5166, 0.2188, 0.5783, 0.1875, 0.5783, 0.1875, 0.5166, 0.1875, 0.9834, 0.1875, 0.9834, 0.2188, 0.9834, 0.2188, 0.9834, 0.1875, 0.9834, 0.1875, 0.9217, 0.2188, 0.9217, 0.2188, 0.9834, 0.1875, 0.5166, 0.1875, 0.5166, 0.1562, 0.5166, 0.1562, 0.5166, 0.1875, 0.5166, 0.1875, 0.5783, 0.1562, 0.5783, 0.1562, 0.5166, 0.1562, 0.9834, 0.1562, 0.9834, 0.1875, 0.9834, 0.1875, 0.9834, 0.1562, 0.9834, 0.1562, 0.9217, 0.1875, 0.9217, 0.1875, 0.9834, 0.1562, 0.5166, 0.1562, 0.5166, 0.125, 0.5166, 0.125, 0.5166, 0.1562, 0.5166, 0.1562, 0.5783, 0.125, 0.5783, 0.125, 0.5166, 0.125, 0.9834, 0.125, 0.9834, 0.1562, 0.9834, 0.1562, 0.9834, 0.125, 0.9834, 0.125, 0.9217, 0.1562, 0.9217, 0.1562, 0.9834, 0.125, 0.5166, 0.125, 0.5166, 0.09375, 0.5166, 0.09375, 0.5166, 0.125, 0.5166, 0.125, 0.5783, 0.09375, 0.5783, 0.09375, 0.5166, 0.09375, 0.9834, 0.09375, 0.9834, 0.125, 0.9834, 0.125, 0.9834, 0.09375, 0.9834, 0.09375, 0.9217, 0.125, 0.9217, 0.125, 0.9834, 0.09375, 0.5166, 0.09375, 0.5166, 0.0625, 0.5166, 0.0625, 0.5166, 0.09375, 0.5166, 0.09375, 0.5783, 0.0625, 0.5783, 0.0625, 0.5166, 0.0625, 0.9834, 0.0625, 0.9834, 0.09375, 0.9834, 0.09375, 0.9834, 0.0625, 0.9834, 0.0625, 0.9217, 0.09375, 0.9217, 0.09375, 0.9834, 0.0625, 0.5166, 0.0625, 0.5166, 0.03125, 0.5166, 0.03125, 0.5166, 0.0625, 0.5166, 0.0625, 0.5783, 0.03125, 0.5783, 0.03125, 0.5166, 0.03125, 0.9834, 0.03125, 0.9834, 0.0625, 0.9834, 0.0625, 0.9834, 0.03125, 0.9834, 0.03125, 0.9217, 0.0625, 0.9217, 0.0625, 0.9834, 0.03125, 0.5166, 0.03125, 0.5166, 0.0, 0.5166, 0.0, 0.5166, 0.03125, 0.5166, 0.03125, 0.5783, 0.0, 0.5783, 0.0, 0.5166, 0.0, 0.9834, 0.0, 0.9834, 0.03125, 0.9834, 0.03125, 0.9834, 0.0, 0.9834, 0.0, 0.9217, 0.03125, 0.9217, 0.03125, 0.9834, 0.5312, 0.9834, 0.5312, 0.9834, 0.5, 0.9834, 0.5, 0.9834, 1.0, 0.5, 0.9375, 0.5, 0.9375, 1.0, 1.0, 1.0, 0.9375, 0.5, 0.875, 0.5, 0.875, 1.0, 0.9375, 1.0, 0.875, 0.5, 0.8125, 0.5, 0.8125, 1.0, 0.875, 1.0, 0.8125, 0.5, 0.75, 0.5, 0.75, 1.0, 0.8125, 1.0, 0.75, 0.5, 0.6875, 0.5, 0.6875, 1.0, 0.75, 1.0, 0.6875, 0.5, 0.625, 0.5, 0.625, 1.0, 0.6875, 1.0, 0.625, 0.5, 0.5625, 0.5, 0.5625, 1.0, 0.625, 1.0, 0.5625, 0.5, 0.5, 0.5, 0.5, 1.0, 0.5625, 1.0, 0.5, 0.5, 0.4375, 0.5, 0.4375, 1.0, 0.5, 1.0, 0.4375, 0.5, 0.375, 0.5, 0.375, 1.0, 0.4375, 1.0, 0.375, 0.5, 0.3125, 0.5, 0.3125, 1.0, 0.375, 1.0, 0.3125, 0.5, 0.25, 0.5, 0.25, 1.0, 0.3125, 1.0, 0.25, 0.5, 0.1875, 0.5, 0.1875, 1.0, 0.25, 1.0, 0.1875, 0.5, 0.125, 0.5, 0.125, 1.0, 0.1875, 1.0, 0.125, 0.5, 0.0625, 0.5, 0.0625, 1.0, 0.125, 1.0, 0.0625, 0.5, 0.0, 0.5, 0.0, 1.0, 0.0625, 1.0, 0.75, 0.5, 0.75, 0.5, 0.6875, 0.5, 0.6875, 0.5, 0.9375, 0.5, 0.9375, 0.5, 0.875, 0.5, 0.875, 0.5, 0.4375, 0.5, 0.4375, 0.5, 0.375, 0.5, 0.375, 0.5, 0.125, 0.5, 0.125, 0.5, 0.0625, 0.5, 0.0625, 0.5, 0.875, 0.5, 0.875, 0.5, 0.8125, 0.5, 0.8125, 0.5, 0.5625, 0.5, 0.5625, 0.5, 0.5, 0.5, 0.5, 0.5, 1.0, 0.5, 1.0, 0.5, 0.9375, 0.5, 0.9375, 0.5, 0.25, 0.5, 0.25, 0.5, 0.1875, 0.5, 0.1875, 0.5, 0.6875, 0.5, 0.6875, 0.5, 0.625, 0.5, 0.625, 0.5, 0.375, 0.5, 0.375, 0.5, 0.3125, 0.5, 0.3125, 0.5, 0.0625, 0.5, 0.0625, 0.5, 0.0, 0.5, 0.0, 0.5, 0.8125, 0.5, 0.8125, 0.5, 0.75, 0.5, 0.75, 0.5, 0.5, 0.5, 0.5, 0.5, 0.4375, 0.5, 0.4375, 0.5, 0.1875, 0.5, 0.1875, 0.5, 0.125, 0.5, 0.125, 0.5, 0.9375, 0.5, 0.9375, 0.5, 0.875, 0.5, 0.875, 0.5, 0.625, 0.5, 0.625, 0.5, 0.5625, 0.5, 0.5625, 0.5, 0.3125, 0.5, 0.3125, 0.5, 0.25, 0.5, 0.25, 0.5, 0.625, 0.5, 0.625, 0.5, 0.5625, 0.5, 0.5625, 0.5, 0.4375, 0.5, 0.4375, 0.5, 0.375, 0.5, 0.375, 0.5, 0.875, 0.5, 0.875, 0.5, 0.8125, 0.5, 0.8125, 0.5, 0.375, 0.5, 0.375, 0.5, 0.3125, 0.5, 0.3125, 0.5, 0.8125, 0.5, 0.8125, 0.5, 0.75, 0.5, 0.75, 0.5, 0.3125, 0.5, 0.3125, 0.5, 0.25, 0.5, 0.25, 0.5, 0.75, 0.5, 0.75, 0.5, 0.6875, 0.5, 0.6875, 0.5, 0.25, 0.5, 0.25, 0.5, 0.1875, 0.5, 0.1875, 0.5, 0.6875, 0.5, 0.6875, 0.5, 0.625, 0.5, 0.625, 0.5, 0.1875, 0.5, 0.1875, 0.5, 0.125, 0.5, 0.125, 0.5, 0.625, 0.5, 0.625, 0.5, 0.5625, 0.5, 0.5625, 0.5, 0.125, 0.5, 0.125, 0.5, 0.0625, 0.5, 0.0625, 0.5, 0.5625, 0.5, 0.5625, 0.5, 0.5, 0.5, 0.5, 0.5, 1.0, 0.5, 1.0, 0.5, 0.9375, 0.5, 0.9375, 0.5, 0.0625, 0.5, 0.0625, 0.5, 0.0, 0.5, 0.0, 0.5, 0.5, 0.5, 0.5, 0.5, 0.4375, 0.5, 0.4375, 0.5, 0.3125, 0.5, 0.3125, 0.5, 0.25, 0.5, 0.25, 0.5, 0.125, 0.5, 0.125, 0.5, 0.0625, 0.5, 0.0625, 0.5, 0.5625, 0.5, 0.5625, 0.5, 0.5, 0.5, 0.5, 0.5, 1.0, 0.5, 1.0, 0.5, 0.9375, 0.5, 0.9375, 0.5, 0.0625, 0.5, 0.0625, 0.5, 0.0, 0.5, 0.0, 0.5, 0.5, 0.5, 0.5, 0.5, 0.4375, 0.5, 0.4375, 0.5, 0.9375, 0.5, 0.9375, 0.5, 0.875, 0.5, 0.875, 0.5, 0.4375, 0.5, 0.4375, 0.5, 0.375, 0.5, 0.375, 0.5, 0.875, 0.5, 0.875, 0.5, 0.8125, 0.5, 0.8125, 0.5, 0.375, 0.5, 0.375, 0.5, 0.3125, 0.5, 0.3125, 0.5, 0.8125, 0.5, 0.8125, 0.5, 0.75, 0.5, 0.75, 0.5, 0.3125, 0.5, 0.3125, 0.5, 0.25, 0.5, 0.25, 0.5, 0.75, 0.5, 0.75, 0.5, 0.6875, 0.5, 0.6875, 0.5, 0.25, 0.5, 0.25, 0.5, 0.1875, 0.5, 0.1875, 0.5, 0.6875, 0.5, 0.6875, 0.5, 0.625, 0.5, 0.625, 0.5, 0.1875, 0.5, 0.1875, 0.5, 0.125, 0.5, 0.125, 0.5, 0.4375, 0.5, 0.4375, 0.5, 0.375, 0.5, 0.375, 0.5, 0.75, 0.5, 0.75, 0.5, 0.6875, 0.5, 0.6875, 0.5, 0.25, 0.5, 0.25, 0.5, 0.1875, 0.5, 0.1875, 0.5, 0.6875, 0.5, 0.6875, 0.5, 0.625, 0.5, 0.625, 0.5, 0.1875, 0.5, 0.1875, 0.5, 0.125, 0.5, 0.125, 0.5, 0.625, 0.5, 0.625, 0.5, 0.5625, 0.5, 0.5625, 0.5, 0.125, 0.5, 0.125, 0.5, 0.0625, 0.5, 0.0625, 0.5, 0.5625, 0.5, 0.5625, 0.5, 0.5, 0.5, 0.5, 0.5, 1.0, 0.5, 1.0, 0.5, 0.9375, 0.5, 0.9375, 0.5, 0.0625, 0.5, 0.0625, 0.5, 0.0, 0.5, 0.0, 0.5, 0.5, 0.5, 0.5, 0.5, 0.4375, 0.5, 0.4375, 0.5, 0.9375, 0.5, 0.9375, 0.5, 0.875, 0.5, 0.875, 0.5, 0.4375, 0.5, 0.4375, 0.5, 0.375, 0.5, 0.375, 0.5, 0.875, 0.5, 0.875, 0.5, 0.8125, 0.5, 0.8125, 0.5, 0.375, 0.5, 0.375, 0.5, 0.3125, 0.5, 0.3125, 0.5, 0.8125, 0.5, 0.8125, 0.5, 0.75, 0.5, 0.75, 0.5, 0.875, 0.5, 0.875, 0.5, 0.8125, 0.5, 0.8125, 0.5, 0.375, 0.5, 0.375, 0.5, 0.3125, 0.5, 0.3125, 0.5, 0.8125, 0.5, 0.8125, 0.5, 0.75, 0.5, 0.75, 0.5, 0.3125, 0.5, 0.3125, 0.5, 0.25, 0.5, 0.25, 0.5, 0.75, 0.5, 0.75, 0.5, 0.6875, 0.5, 0.6875, 0.5, 0.25, 0.5, 0.25, 0.5, 0.1875, 0.5, 0.1875, 0.5, 0.6875, 0.5, 0.6875, 0.5, 0.625, 0.5, 0.625, 0.5, 0.1875, 0.5, 0.1875, 0.5, 0.125, 0.5, 0.125, 0.5, 0.625, 0.5, 0.625, 0.5, 0.5625, 0.5, 0.5625, 0.5, 0.125, 0.5, 0.125, 0.5, 0.0625, 0.5, 0.0625, 0.5, 0.5625, 0.5, 0.5625, 0.5, 0.5, 0.5, 0.5, 0.5, 1.0, 0.5, 1.0, 0.5, 0.9375, 0.5, 0.9375, 0.5, 0.0625, 0.5, 0.0625, 0.5, 0.0, 0.5, 0.0, 0.5, 0.5, 0.5, 0.5, 0.5, 0.4375, 0.5, 0.4375, 0.5, 0.9375, 0.5, 0.9375, 0.5, 0.875, 0.5, 0.875, 0.5, 1.0, 0.5, 0.9375, 0.5, 0.9375, 1.0, 1.0, 1.0, 0.9375, 0.5, 0.875, 0.5, 0.875, 1.0, 0.9375, 1.0, 0.875, 0.5, 0.8125, 0.5, 0.8125, 1.0, 0.875, 1.0, 0.8125, 0.5, 0.75, 0.5, 0.75, 1.0, 0.8125, 1.0, 0.75, 0.5, 0.6875, 0.5, 0.6875, 1.0, 0.75, 1.0, 0.6875, 0.5, 0.625, 0.5, 0.625, 1.0, 0.6875, 1.0, 0.625, 0.5, 0.5625, 0.5, 0.5625, 1.0, 0.625, 1.0, 0.5625, 0.5, 0.5, 0.5, 0.5, 1.0, 0.5625, 1.0, 0.5, 0.5, 0.4375, 0.5, 0.4375, 1.0, 0.5, 1.0, 0.4375, 0.5, 0.375, 0.5, 0.375, 1.0, 0.4375, 1.0, 0.375, 0.5, 0.3125, 0.5, 0.3125, 1.0, 0.375, 1.0, 0.3125, 0.5, 0.25, 0.5, 0.25, 1.0, 0.3125, 1.0, 0.25, 0.5, 0.1875, 0.5, 0.1875, 1.0, 0.25, 1.0, 0.1875, 0.5, 0.125, 0.5, 0.125, 1.0, 0.1875, 1.0, 0.125, 0.5, 0.0625, 0.5, 0.0625, 1.0, 0.125, 1.0, 0.0625, 0.5, 0.0, 0.5, 0.0, 1.0, 0.0625, 1.0, 0.75, 0.5, 0.75, 0.5, 0.6875, 0.5, 0.6875, 0.5, 0.9375, 0.5, 0.9375, 0.5, 0.875, 0.5, 0.875, 0.5, 0.4375, 0.5, 0.4375, 0.5, 0.375, 0.5, 0.375, 0.5, 0.125, 0.5, 0.125, 0.5, 0.0625, 0.5, 0.0625, 0.5, 0.875, 0.5, 0.875, 0.5, 0.8125, 0.5, 0.8125, 0.5, 0.5625, 0.5, 0.5625, 0.5, 0.5, 0.5, 0.5, 0.5, 1.0, 0.5, 1.0, 0.5, 0.9375, 0.5, 0.9375, 0.5, 0.25, 0.5, 0.25, 0.5, 0.1875, 0.5, 0.1875, 0.5, 0.6875, 0.5, 0.6875, 0.5, 0.625, 0.5, 0.625, 0.5, 0.375, 0.5, 0.375, 0.5, 0.3125, 0.5, 0.3125, 0.5, 0.0625, 0.5, 0.0625, 0.5, 0.0, 0.5, 0.0, 0.5, 0.8125, 0.5, 0.8125, 0.5, 0.75, 0.5, 0.75, 0.5, 0.5, 0.5, 0.5, 0.5, 0.4375, 0.5, 0.4375, 0.5, 0.1875, 0.5, 0.1875, 0.5, 0.125, 0.5, 0.125, 0.5, 0.9375, 0.5, 0.9375, 0.5, 0.875, 0.5, 0.875, 0.5, 0.625, 0.5, 0.625, 0.5, 0.5625, 0.5, 0.5625, 0.5, 0.3125, 0.5, 0.3125, 0.5, 0.25, 0.5, 0.25, 0.5, 0.625, 0.5, 0.625, 0.5, 0.5625, 0.5, 0.5625, 0.5, 0.4375, 0.5, 0.4375, 0.5, 0.375, 0.5, 0.375, 0.5, 0.875, 0.5, 0.875, 0.5, 0.8125, 0.5, 0.8125, 0.5, 0.375, 0.5, 0.375, 0.5, 0.3125, 0.5, 0.3125, 0.5, 0.8125, 0.5, 0.8125, 0.5, 0.75, 0.5, 0.75, 0.5, 0.3125, 0.5, 0.3125, 0.5, 0.25, 0.5, 0.25, 0.5, 0.75, 0.5, 0.75, 0.5, 0.6875, 0.5, 0.6875, 0.5, 0.25, 0.5, 0.25, 0.5, 0.1875, 0.5, 0.1875, 0.5, 0.6875, 0.5, 0.6875, 0.5, 0.625, 0.5, 0.625, 0.5, 0.1875, 0.5, 0.1875, 0.5, 0.125, 0.5, 0.125, 0.5, 0.625, 0.5, 0.625, 0.5, 0.5625, 0.5, 0.5625, 0.5, 0.125, 0.5, 0.125, 0.5, 0.0625, 0.5, 0.0625, 0.5, 0.5625, 0.5, 0.5625, 0.5, 0.5, 0.5, 0.5, 0.5, 1.0, 0.5, 1.0, 0.5, 0.9375, 0.5, 0.9375, 0.5, 0.0625, 0.5, 0.0625, 0.5, 0.0, 0.5, 0.0, 0.5, 0.5, 0.5, 0.5, 0.5, 0.4375, 0.5, 0.4375, 0.5, 0.3125, 0.5, 0.3125, 0.5, 0.25, 0.5, 0.25, 0.5, 0.125, 0.5, 0.125, 0.5, 0.0625, 0.5, 0.0625, 0.5, 0.5625, 0.5, 0.5625, 0.5, 0.5, 0.5, 0.5, 0.5, 1.0, 0.5, 1.0, 0.5, 0.9375, 0.5, 0.9375, 0.5, 0.0625, 0.5, 0.0625, 0.5, 0.0, 0.5, 0.0, 0.5, 0.5, 0.5, 0.5, 0.5, 0.4375, 0.5, 0.4375, 0.5, 0.9375, 0.5, 0.9375, 0.5, 0.875, 0.5, 0.875, 0.5, 0.4375, 0.5, 0.4375, 0.5, 0.375, 0.5, 0.375, 0.5, 0.875, 0.5, 0.875, 0.5, 0.8125, 0.5, 0.8125, 0.5, 0.375, 0.5, 0.375, 0.5, 0.3125, 0.5, 0.3125, 0.5, 0.8125, 0.5, 0.8125, 0.5, 0.75, 0.5, 0.75, 0.5, 0.3125, 0.5, 0.3125, 0.5, 0.25, 0.5, 0.25, 0.5, 0.75, 0.5, 0.75, 0.5, 0.6875, 0.5, 0.6875, 0.5, 0.25, 0.5, 0.25, 0.5, 0.1875, 0.5, 0.1875, 0.5, 0.6875, 0.5, 0.6875, 0.5, 0.625, 0.5, 0.625, 0.5, 0.1875, 0.5, 0.1875, 0.5, 0.125, 0.5, 0.125, 0.5, 0.4375, 0.5, 0.4375, 0.5, 0.375, 0.5, 0.375, 0.5, 0.75, 0.5, 0.75, 0.5, 0.6875, 0.5, 0.6875, 0.5, 0.25, 0.5, 0.25, 0.5, 0.1875, 0.5, 0.1875, 0.5, 0.6875, 0.5, 0.6875, 0.5, 0.625, 0.5, 0.625, 0.5, 0.1875, 0.5, 0.1875, 0.5, 0.125, 0.5, 0.125, 0.5, 0.625, 0.5, 0.625, 0.5, 0.5625, 0.5, 0.5625, 0.5, 0.125, 0.5, 0.125, 0.5, 0.0625, 0.5, 0.0625, 0.5, 0.5625, 0.5, 0.5625, 0.5, 0.5, 0.5, 0.5, 0.5, 1.0, 0.5, 1.0, 0.5, 0.9375, 0.5, 0.9375, 0.5, 0.0625, 0.5, 0.0625, 0.5, 0.0, 0.5, 0.0, 0.5, 0.5, 0.5, 0.5, 0.5, 0.4375, 0.5, 0.4375, 0.5, 0.9375, 0.5, 0.9375, 0.5, 0.875, 0.5, 0.875, 0.5, 0.4375, 0.5, 0.4375, 0.5, 0.375, 0.5, 0.375, 0.5, 0.875, 0.5, 0.875, 0.5, 0.8125, 0.5, 0.8125, 0.5, 0.375, 0.5, 0.375, 0.5, 0.3125, 0.5, 0.3125, 0.5, 0.8125, 0.5, 0.8125, 0.5, 0.75, 0.5, 0.75, 0.5, 0.875, 0.5, 0.875, 0.5, 0.8125, 0.5, 0.8125, 0.5, 0.375, 0.5, 0.375, 0.5, 0.3125, 0.5, 0.3125, 0.5, 0.8125, 0.5, 0.8125, 0.5, 0.75, 0.5, 0.75, 0.5, 0.3125, 0.5, 0.3125, 0.5, 0.25, 0.5, 0.25, 0.5, 0.75, 0.5, 0.75, 0.5, 0.6875, 0.5, 0.6875, 0.5, 0.25, 0.5, 0.25, 0.5, 0.1875, 0.5, 0.1875, 0.5, 0.6875, 0.5, 0.6875, 0.5, 0.625, 0.5, 0.625, 0.5, 0.1875, 0.5, 0.1875, 0.5, 0.125, 0.5, 0.125, 0.5, 0.625, 0.5, 0.625, 0.5, 0.5625, 0.5, 0.5625, 0.5, 0.125, 0.5, 0.125, 0.5, 0.0625, 0.5, 0.0625, 0.5, 0.5625, 0.5, 0.5625, 0.5, 0.5, 0.5, 0.5, 0.5, 1.0, 0.5, 1.0, 0.5, 0.9375, 0.5, 0.9375, 0.5, 0.0625, 0.5, 0.0625, 0.5, 0.0, 0.5, 0.0, 0.5, 0.5, 0.5, 0.5, 0.5, 0.4375, 0.5, 0.4375, 0.5, 0.9375, 0.5, 0.9375, 0.5, 0.875, 0.5, 0.875, 0.5, 1.0, 0.5, 0.9375, 0.5, 0.9375, 1.0, 1.0, 1.0, 0.9375, 0.5, 0.875, 0.5, 0.875, 1.0, 0.9375, 1.0, 0.875, 0.5, 0.8125, 0.5, 0.8125, 1.0, 0.875, 1.0, 0.8125, 0.5, 0.75, 0.5, 0.75, 1.0, 0.8125, 1.0, 0.75, 0.5, 0.6875, 0.5, 0.6875, 1.0, 0.75, 1.0, 0.6875, 0.5, 0.625, 0.5, 0.625, 1.0, 0.6875, 1.0, 0.625, 0.5, 0.5625, 0.5, 0.5625, 1.0, 0.625, 1.0, 0.5625, 0.5, 0.5, 0.5, 0.5, 1.0, 0.5625, 1.0, 0.5, 0.5, 0.4375, 0.5, 0.4375, 1.0, 0.5, 1.0, 0.4375, 0.5, 0.375, 0.5, 0.375, 1.0, 0.4375, 1.0, 0.375, 0.5, 0.3125, 0.5, 0.3125, 1.0, 0.375, 1.0, 0.3125, 0.5, 0.25, 0.5, 0.25, 1.0, 0.3125, 1.0, 0.25, 0.5, 0.1875, 0.5, 0.1875, 1.0, 0.25, 1.0, 0.1875, 0.5, 0.125, 0.5, 0.125, 1.0, 0.1875, 1.0, 0.125, 0.5, 0.0625, 0.5, 0.0625, 1.0, 0.125, 1.0, 0.0625, 0.5, 0.0, 0.5, 0.0, 1.0, 0.0625, 1.0, 0.75, 0.5, 0.75, 0.5, 0.6875, 0.5, 0.6875, 0.5, 0.9375, 0.5, 0.9375, 0.5, 0.875, 0.5, 0.875, 0.5, 0.4375, 0.5, 0.4375, 0.5, 0.375, 0.5, 0.375, 0.5, 0.125, 0.5, 0.125, 0.5, 0.0625, 0.5, 0.0625, 0.5, 0.875, 0.5, 0.875, 0.5, 0.8125, 0.5, 0.8125, 0.5, 0.5625, 0.5, 0.5625, 0.5, 0.5, 0.5, 0.5, 0.5, 1.0, 0.5, 1.0, 0.5, 0.9375, 0.5, 0.9375, 0.5, 0.25, 0.5, 0.25, 0.5, 0.1875, 0.5, 0.1875, 0.5, 0.6875, 0.5, 0.6875, 0.5, 0.625, 0.5, 0.625, 0.5, 0.375, 0.5, 0.375, 0.5, 0.3125, 0.5, 0.3125, 0.5, 0.0625, 0.5, 0.0625, 0.5, 0.0, 0.5, 0.0, 0.5, 0.8125, 0.5, 0.8125, 0.5, 0.75, 0.5, 0.75, 0.5, 0.5, 0.5, 0.5, 0.5, 0.4375, 0.5, 0.4375, 0.5, 0.1875, 0.5, 0.1875, 0.5, 0.125, 0.5, 0.125, 0.5, 0.9375, 0.5, 0.9375, 0.5, 0.875, 0.5, 0.875, 0.5, 0.625, 0.5, 0.625, 0.5, 0.5625, 0.5, 0.5625, 0.5, 0.3125, 0.5, 0.3125, 0.5, 0.25, 0.5, 0.25, 0.5, 0.625, 0.5, 0.625, 0.5, 0.5625, 0.5, 0.5625, 0.5, 0.4375, 0.5, 0.4375, 0.5, 0.375, 0.5, 0.375, 0.5, 0.875, 0.5, 0.875, 0.5, 0.8125, 0.5, 0.8125, 0.5, 0.375, 0.5, 0.375, 0.5, 0.3125, 0.5, 0.3125, 0.5, 0.8125, 0.5, 0.8125, 0.5, 0.75, 0.5, 0.75, 0.5, 0.3125, 0.5, 0.3125, 0.5, 0.25, 0.5, 0.25, 0.5, 0.75, 0.5, 0.75, 0.5, 0.6875, 0.5, 0.6875, 0.5, 0.25, 0.5, 0.25, 0.5, 0.1875, 0.5, 0.1875, 0.5, 0.6875, 0.5, 0.6875, 0.5, 0.625, 0.5, 0.625, 0.5, 0.1875, 0.5, 0.1875, 0.5, 0.125, 0.5, 0.125, 0.5, 0.625, 0.5, 0.625, 0.5, 0.5625, 0.5, 0.5625, 0.5, 0.125, 0.5, 0.125, 0.5, 0.0625, 0.5, 0.0625, 0.5, 0.5625, 0.5, 0.5625, 0.5, 0.5, 0.5, 0.5, 0.5, 1.0, 0.5, 1.0, 0.5, 0.9375, 0.5, 0.9375, 0.5, 0.0625, 0.5, 0.0625, 0.5, 0.0, 0.5, 0.0, 0.5, 0.5, 0.5, 0.5, 0.5, 0.4375, 0.5, 0.4375, 0.5, 0.3125, 0.5, 0.3125, 0.5, 0.25, 0.5, 0.25, 0.5, 0.125, 0.5, 0.125, 0.5, 0.0625, 0.5, 0.0625, 0.5, 0.5625, 0.5, 0.5625, 0.5, 0.5, 0.5, 0.5, 0.5, 1.0, 0.5, 1.0, 0.5, 0.9375, 0.5, 0.9375, 0.5, 0.0625, 0.5, 0.0625, 0.5, 0.0, 0.5, 0.0, 0.5, 0.5, 0.5, 0.5, 0.5, 0.4375, 0.5, 0.4375, 0.5, 0.9375, 0.5, 0.9375, 0.5, 0.875, 0.5, 0.875, 0.5, 0.4375, 0.5, 0.4375, 0.5, 0.375, 0.5, 0.375, 0.5, 0.875, 0.5, 0.875, 0.5, 0.8125, 0.5, 0.8125, 0.5, 0.375, 0.5, 0.375, 0.5, 0.3125, 0.5, 0.3125, 0.5, 0.8125, 0.5, 0.8125, 0.5, 0.75, 0.5, 0.75, 0.5, 0.3125, 0.5, 0.3125, 0.5, 0.25, 0.5, 0.25, 0.5, 0.75, 0.5, 0.75, 0.5, 0.6875, 0.5, 0.6875, 0.5, 0.25, 0.5, 0.25, 0.5, 0.1875, 0.5, 0.1875, 0.5, 0.6875, 0.5, 0.6875, 0.5, 0.625, 0.5, 0.625, 0.5, 0.1875, 0.5, 0.1875, 0.5, 0.125, 0.5, 0.125, 0.5, 0.4375, 0.5, 0.4375, 0.5, 0.375, 0.5, 0.375, 0.5, 0.75, 0.5, 0.75, 0.5, 0.6875, 0.5, 0.6875, 0.5, 0.25, 0.5, 0.25, 0.5, 0.1875, 0.5, 0.1875, 0.5, 0.6875, 0.5, 0.6875, 0.5, 0.625, 0.5, 0.625, 0.5, 0.1875, 0.5, 0.1875, 0.5, 0.125, 0.5, 0.125, 0.5, 0.625, 0.5, 0.625, 0.5, 0.5625, 0.5, 0.5625, 0.5, 0.125, 0.5, 0.125, 0.5, 0.0625, 0.5, 0.0625, 0.5, 0.5625, 0.5, 0.5625, 0.5, 0.5, 0.5, 0.5, 0.5, 1.0, 0.5, 1.0, 0.5, 0.9375, 0.5, 0.9375, 0.5, 0.0625, 0.5, 0.0625, 0.5, 0.0, 0.5, 0.0, 0.5, 0.5, 0.5, 0.5, 0.5, 0.4375, 0.5, 0.4375, 0.5, 0.9375, 0.5, 0.9375, 0.5, 0.875, 0.5, 0.875, 0.5, 0.4375, 0.5, 0.4375, 0.5, 0.375, 0.5, 0.375, 0.5, 0.875, 0.5, 0.875, 0.5, 0.8125, 0.5, 0.8125, 0.5, 0.375, 0.5, 0.375, 0.5, 0.3125, 0.5, 0.3125, 0.5, 0.8125, 0.5, 0.8125, 0.5, 0.75, 0.5, 0.75, 0.5, 0.875, 0.5, 0.875, 0.5, 0.8125, 0.5, 0.8125, 0.5, 0.375, 0.5, 0.375, 0.5, 0.3125, 0.5, 0.3125, 0.5, 0.8125, 0.5, 0.8125, 0.5, 0.75, 0.5, 0.75, 0.5, 0.3125, 0.5, 0.3125, 0.5, 0.25, 0.5, 0.25, 0.5, 0.75, 0.5, 0.75, 0.5, 0.6875, 0.5, 0.6875, 0.5, 0.25, 0.5, 0.25, 0.5, 0.1875, 0.5, 0.1875, 0.5, 0.6875, 0.5, 0.6875, 0.5, 0.625, 0.5, 0.625, 0.5, 0.1875, 0.5, 0.1875, 0.5, 0.125, 0.5, 0.125, 0.5, 0.625, 0.5, 0.625, 0.5, 0.5625, 0.5, 0.5625, 0.5, 0.125, 0.5, 0.125, 0.5, 0.0625, 0.5, 0.0625, 0.5, 0.5625, 0.5, 0.5625, 0.5, 0.5, 0.5, 0.5, 0.5, 1.0, 0.5, 1.0, 0.5, 0.9375, 0.5, 0.9375, 0.5, 0.0625, 0.5, 0.0625, 0.5, 0.0, 0.5, 0.0, 0.5, 0.5, 0.5, 0.5, 0.5, 0.4375, 0.5, 0.4375, 0.5, 0.9375, 0.5, 0.9375, 0.5, 0.875, 0.5, 0.875, 0.5, 1.0, 0.5, 0.9375, 0.5, 0.9375, 1.0, 1.0, 1.0, 0.9375, 0.5, 0.875, 0.5, 0.875, 1.0, 0.9375, 1.0, 0.875, 0.5, 0.8125, 0.5, 0.8125, 1.0, 0.875, 1.0, 0.8125, 0.5, 0.75, 0.5, 0.75, 1.0, 0.8125, 1.0, 0.75, 0.5, 0.6875, 0.5, 0.6875, 1.0, 0.75, 1.0, 0.6875, 0.5, 0.625, 0.5, 0.625, 1.0, 0.6875, 1.0, 0.625, 0.5, 0.5625, 0.5, 0.5625, 1.0, 0.625, 1.0, 0.5625, 0.5, 0.5, 0.5, 0.5, 1.0, 0.5625, 1.0, 0.5, 0.5, 0.4375, 0.5, 0.4375, 1.0, 0.5, 1.0, 0.4375, 0.5, 0.375, 0.5, 0.375, 1.0, 0.4375, 1.0, 0.375, 0.5, 0.3125, 0.5, 0.3125, 1.0, 0.375, 1.0, 0.3125, 0.5, 0.25, 0.5, 0.25, 1.0, 0.3125, 1.0, 0.25, 0.5, 0.1875, 0.5, 0.1875, 1.0, 0.25, 1.0, 0.1875, 0.5, 0.125, 0.5, 0.125, 1.0, 0.1875, 1.0, 0.125, 0.5, 0.0625, 0.5, 0.0625, 1.0, 0.125, 1.0, 0.0625, 0.5, 0.0, 0.5, 0.0, 1.0, 0.0625, 1.0, 0.75, 0.5, 0.75, 0.5, 0.6875, 0.5, 0.6875, 0.5, 0.9375, 0.5, 0.9375, 0.5, 0.875, 0.5, 0.875, 0.5, 0.4375, 0.5, 0.4375, 0.5, 0.375, 0.5, 0.375, 0.5, 0.125, 0.5, 0.125, 0.5, 0.0625, 0.5, 0.0625, 0.5, 0.875, 0.5, 0.875, 0.5, 0.8125, 0.5, 0.8125, 0.5, 0.5625, 0.5, 0.5625, 0.5, 0.5, 0.5, 0.5, 0.5, 1.0, 0.5, 1.0, 0.5, 0.9375, 0.5, 0.9375, 0.5, 0.25, 0.5, 0.25, 0.5, 0.1875, 0.5, 0.1875, 0.5, 0.6875, 0.5, 0.6875, 0.5, 0.625, 0.5, 0.625, 0.5, 0.375, 0.5, 0.375, 0.5, 0.3125, 0.5, 0.3125, 0.5, 0.0625, 0.5, 0.0625, 0.5, 0.0, 0.5, 0.0, 0.5, 0.8125, 0.5, 0.8125, 0.5, 0.75, 0.5, 0.75, 0.5, 0.5, 0.5, 0.5, 0.5, 0.4375, 0.5, 0.4375, 0.5, 0.1875, 0.5, 0.1875, 0.5, 0.125, 0.5, 0.125, 0.5, 0.9375, 0.5, 0.9375, 0.5, 0.875, 0.5, 0.875, 0.5, 0.625, 0.5, 0.625, 0.5, 0.5625, 0.5, 0.5625, 0.5, 0.3125, 0.5, 0.3125, 0.5, 0.25, 0.5, 0.25, 0.5, 0.625, 0.5, 0.625, 0.5, 0.5625, 0.5, 0.5625, 0.5, 0.4375, 0.5, 0.4375, 0.5, 0.375, 0.5, 0.375, 0.5, 0.875, 0.5, 0.875, 0.5, 0.8125, 0.5, 0.8125, 0.5, 0.375, 0.5, 0.375, 0.5, 0.3125, 0.5, 0.3125, 0.5, 0.8125, 0.5, 0.8125, 0.5, 0.75, 0.5, 0.75, 0.5, 0.3125, 0.5, 0.3125, 0.5, 0.25, 0.5, 0.25, 0.5, 0.75, 0.5, 0.75, 0.5, 0.6875, 0.5, 0.6875, 0.5, 0.25, 0.5, 0.25, 0.5, 0.1875, 0.5, 0.1875, 0.5, 0.6875, 0.5, 0.6875, 0.5, 0.625, 0.5, 0.625, 0.5, 0.1875, 0.5, 0.1875, 0.5, 0.125, 0.5, 0.125, 0.5, 0.625, 0.5, 0.625, 0.5, 0.5625, 0.5, 0.5625, 0.5, 0.125, 0.5, 0.125, 0.5, 0.0625, 0.5, 0.0625, 0.5, 0.5625, 0.5, 0.5625, 0.5, 0.5, 0.5, 0.5, 0.5, 1.0, 0.5, 1.0, 0.5, 0.9375, 0.5, 0.9375, 0.5, 0.0625, 0.5, 0.0625, 0.5, 0.0, 0.5, 0.0, 0.5, 0.5, 0.5, 0.5, 0.5, 0.4375, 0.5, 0.4375, 0.5, 0.3125, 0.5, 0.3125, 0.5, 0.25, 0.5, 0.25, 0.5, 0.125, 0.5, 0.125, 0.5, 0.0625, 0.5, 0.0625, 0.5, 0.5625, 0.5, 0.5625, 0.5, 0.5, 0.5, 0.5, 0.5, 1.0, 0.5, 1.0, 0.5, 0.9375, 0.5, 0.9375, 0.5, 0.0625, 0.5, 0.0625, 0.5, 0.0, 0.5, 0.0, 0.5, 0.5, 0.5, 0.5, 0.5, 0.4375, 0.5, 0.4375, 0.5, 0.9375, 0.5, 0.9375, 0.5, 0.875, 0.5, 0.875, 0.5, 0.4375, 0.5, 0.4375, 0.5, 0.375, 0.5, 0.375, 0.5, 0.875, 0.5, 0.875, 0.5, 0.8125, 0.5, 0.8125, 0.5, 0.375, 0.5, 0.375, 0.5, 0.3125, 0.5, 0.3125, 0.5, 0.8125, 0.5, 0.8125, 0.5, 0.75, 0.5, 0.75, 0.5, 0.3125, 0.5, 0.3125, 0.5, 0.25, 0.5, 0.25, 0.5, 0.75, 0.5, 0.75, 0.5, 0.6875, 0.5, 0.6875, 0.5, 0.25, 0.5, 0.25, 0.5, 0.1875, 0.5, 0.1875, 0.5, 0.6875, 0.5, 0.6875, 0.5, 0.625, 0.5, 0.625, 0.5, 0.1875, 0.5, 0.1875, 0.5, 0.125, 0.5, 0.125, 0.5, 0.4375, 0.5, 0.4375, 0.5, 0.375, 0.5, 0.375, 0.5, 0.75, 0.5, 0.75, 0.5, 0.6875, 0.5, 0.6875, 0.5, 0.25, 0.5, 0.25, 0.5, 0.1875, 0.5, 0.1875, 0.5, 0.6875, 0.5, 0.6875, 0.5, 0.625, 0.5, 0.625, 0.5, 0.1875, 0.5, 0.1875, 0.5, 0.125, 0.5, 0.125, 0.5, 0.625, 0.5, 0.625, 0.5, 0.5625, 0.5, 0.5625, 0.5, 0.125, 0.5, 0.125, 0.5, 0.0625, 0.5, 0.0625, 0.5, 0.5625, 0.5, 0.5625, 0.5, 0.5, 0.5, 0.5, 0.5, 1.0, 0.5, 1.0, 0.5, 0.9375, 0.5, 0.9375, 0.5, 0.0625, 0.5, 0.0625, 0.5, 0.0, 0.5, 0.0, 0.5, 0.5, 0.5, 0.5, 0.5, 0.4375, 0.5, 0.4375, 0.5, 0.9375, 0.5, 0.9375, 0.5, 0.875, 0.5, 0.875, 0.5, 0.4375, 0.5, 0.4375, 0.5, 0.375, 0.5, 0.375, 0.5, 0.875, 0.5, 0.875, 0.5, 0.8125, 0.5, 0.8125, 0.5, 0.375, 0.5, 0.375, 0.5, 0.3125, 0.5, 0.3125, 0.5, 0.8125, 0.5, 0.8125, 0.5, 0.75, 0.5, 0.75, 0.5, 0.875, 0.5, 0.875, 0.5, 0.8125, 0.5, 0.8125, 0.5, 0.375, 0.5, 0.375, 0.5, 0.3125, 0.5, 0.3125, 0.5, 0.8125, 0.5, 0.8125, 0.5, 0.75, 0.5, 0.75, 0.5, 0.3125, 0.5, 0.3125, 0.5, 0.25, 0.5, 0.25, 0.5, 0.75, 0.5, 0.75, 0.5, 0.6875, 0.5, 0.6875, 0.5, 0.25, 0.5, 0.25, 0.5, 0.1875, 0.5, 0.1875, 0.5, 0.6875, 0.5, 0.6875, 0.5, 0.625, 0.5, 0.625, 0.5, 0.1875, 0.5, 0.1875, 0.5, 0.125, 0.5, 0.125, 0.5, 0.625, 0.5, 0.625, 0.5, 0.5625, 0.5, 0.5625, 0.5, 0.125, 0.5, 0.125, 0.5, 0.0625, 0.5, 0.0625, 0.5, 0.5625, 0.5, 0.5625, 0.5, 0.5, 0.5, 0.5, 0.5, 1.0, 0.5, 1.0, 0.5, 0.9375, 0.5, 0.9375, 0.5, 0.0625, 0.5, 0.0625, 0.5, 0.0, 0.5, 0.0, 0.5, 0.5, 0.5, 0.5, 0.5, 0.4375, 0.5, 0.4375, 0.5, 0.9375, 0.5, 0.9375, 0.5, 0.875, 0.5, 0.875, 0.5])
me_cylinder.materials.append(mat_gold)
me_cylinder.materials.append(mat_gem)
me_cylinder.use_remesh_fix_poles = True
me_cylinder.use_remesh_preserve_attributes = False
me_cylinder.use_mirror_vertex_groups = False
me_cylinder.update()

# ---- objects
ob_cylinder = bpy.data.objects.new('Cylinder', me_cylinder)

# ---- transforms, parenting, visibility, modifiers, constraints
ob_cylinder.location = (0.0, 0.0, 0.0)
ob_cylinder.scale = (1.025, 1.025, 0.1211)
ob_cylinder.lineart.crease_threshold = 0.0

# ---- collection membership
col_collection.objects.link(ob_cylinder)

# ---- scene / render settings (as saved in the file)
scene.frame_start = 1; scene.frame_end = 250; scene.frame_set(1)
scene.render.engine = 'BLENDER_EEVEE_NEXT'
scene.render.image_settings.color_mode = 'RGB'
scene.render.resolution_x = 1980
scene.cycles.use_denoising = False
scene.cycles.samples = 128
scene.cycles.sampling_pattern = 'TABULATED_SOBOL'
scene.cycles.use_adaptive_sampling = False
scene.cycles.use_light_tree = False
scene.view_settings.view_transform = 'Filmic'
bpy.context.view_layer.update()

# ---- added for rendering (the .blend has no active camera and no usable light): camera, sun
cam_auto = bpy.data.cameras.new('AutoCamera')
cam_auto.lens = 50.0
cam_auto.sensor_width = 36.0
cam_auto.clip_end = 1000.0
ob_auto_camera = bpy.data.objects.new('AutoCamera', cam_auto)
scene.collection.objects.link(ob_auto_camera)
ob_auto_camera.location = (2.435, -2.922, 1.828)
ob_auto_camera.rotation_euler = (1.09748, -7.21219e-08, 0.694738)
scene.camera = ob_auto_camera
light_auto_sun = bpy.data.lights.new('AutoSun', 'SUN')
light_auto_sun.energy = 3.0
light_auto_sun.angle = 0.0523599
ob_auto_sun = bpy.data.objects.new('AutoSun', light_auto_sun)
scene.collection.objects.link(ob_auto_sun)
ob_auto_sun.rotation_euler = (0.872665, 0.174533, 0.523599)
bpy.context.view_layer.update()
